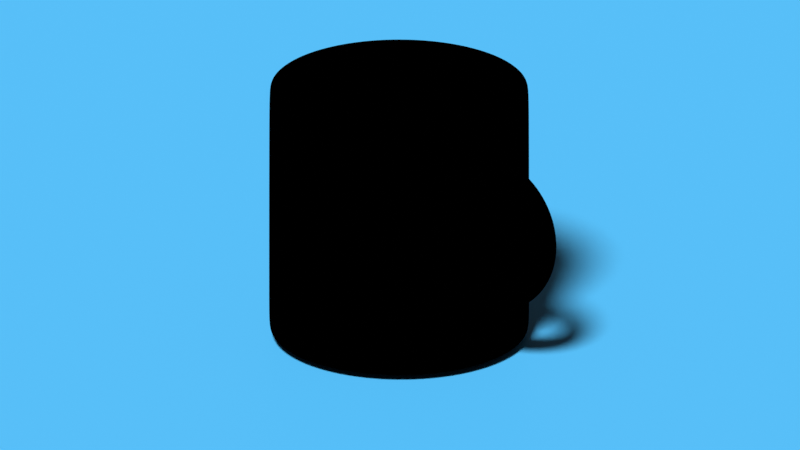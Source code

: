 # Source: anime_cup.blend  (saved by Blender 3.0.42; exported with 4.5.12 LTS)
import bpy
from mathutils import Matrix  # noqa: F401  (used for matrix-valued properties, if any)

bpy.ops.wm.read_factory_settings(use_empty=True)
scene = bpy.context.scene
scene.name = 'Scene'

# ---- collections
col_collection = bpy.data.collections.new('Collection'); scene.collection.children.link(col_collection)

# ---- materials (node trees are filled in below, after node groups)
mat_x = bpy.data.materials.new('マテリアル')
mat_x.use_transparent_shadow = False
mat_001 = bpy.data.materials.new('マテリアル.001')
mat_001.use_backface_culling = True
mat_001.use_transparent_shadow = False
mat_002 = bpy.data.materials.new('マテリアル.002')
mat_002.use_transparent_shadow = False

# ---- material node trees
mat_x.use_nodes = True; mat_x.node_tree.nodes.clear()
_N = mat_x.node_tree.nodes; _L = mat_x.node_tree.links
n0 = _N.new('ShaderNodeOutputMaterial'); n0.name = 'Material Output'; n0.location = (504, 293)
n1 = _N.new('ShaderNodeShaderToRGB'); n1.name = 'シェーダーからRGBへ'; n1.location = (33, 293)
n2 = _N.new('ShaderNodeBsdfDiffuse'); n2.name = 'ディフューズBSDF'; n2.location = (-147, 304)
n3 = _N.new('ShaderNodeValToRGB'); n3.name = 'カラーランプ'; n3.location = (195, 352)
n3.color_ramp.interpolation = 'CONSTANT'
while len(n3.color_ramp.elements) > 1: n3.color_ramp.elements.remove(n3.color_ramp.elements[-1])
n3.color_ramp.elements[0].position = 0.0; n3.color_ramp.elements[0].color = (0.09938, 0.03866, 0.01389, 1.0)
_e = n3.color_ramp.elements.new(0.2909); _e.color = (0.1869, 0.06968, 0.02335, 1.0)
_e = n3.color_ramp.elements.new(0.5818); _e.color = (1.0, 0.3509, 0.1021, 1.0)
_L.new(n2.outputs[0], n1.inputs[0])
_L.new(n1.outputs[0], n3.inputs[0])
_L.new(n3.outputs[0], n0.inputs[0])
n0.is_active_output = True
mat_001.use_nodes = True; mat_001.node_tree.nodes.clear()
_N = mat_001.node_tree.nodes; _L = mat_001.node_tree.links
n0 = _N.new('ShaderNodeOutputMaterial'); n0.name = 'Material Output'; n0.location = (300, 300)
n1 = _N.new('ShaderNodeEmission'); n1.name = '放射'; n1.location = (10, 300)
n1.inputs[0].default_value = (0.0, 0.0, 0.0, 1.0)
_L.new(n1.outputs[0], n0.inputs[0])
n0.is_active_output = True
mat_002.use_nodes = True; mat_002.node_tree.nodes.clear()
_N = mat_002.node_tree.nodes; _L = mat_002.node_tree.links
n0 = _N.new('ShaderNodeBsdfPrincipled'); n0.name = 'Principled BSDF'; n0.location = (10, 300)
n0.distribution = 'GGX'
n0.subsurface_method = 'RANDOM_WALK_SKIN'
n0.inputs[0].default_value = (0.07512, 0.4392, 0.8, 1.0)
n0.inputs[3].default_value = 1.45
n0.inputs[27].default_value = (0.0, 0.0, 0.0, 1.0)
n0.inputs[28].default_value = 1.0
n1 = _N.new('ShaderNodeOutputMaterial'); n1.name = 'Material Output'; n1.location = (300, 300)
_L.new(n0.outputs[0], n1.inputs[0])
n1.is_active_output = True

# ---- world
world_world = bpy.data.worlds.new('World'); scene.world = world_world
world_world.use_nodes = True; world_world.node_tree.nodes.clear()
_N = world_world.node_tree.nodes; _L = world_world.node_tree.links
n0 = _N.new('ShaderNodeOutputWorld'); n0.name = 'World Output'; n0.location = (300, 300)
n1 = _N.new('ShaderNodeBackground'); n1.name = 'Background'; n1.location = (10, 300)
n1.inputs[0].default_value = (0.05088, 0.05088, 0.05088, 1.0)
_L.new(n1.outputs[0], n0.inputs[0])
n0.is_active_output = True
world_world.color = (0.05088, 0.05088, 0.05088)
world_world.use_sun_shadow = False
world_world.sun_shadow_jitter_overblur = 0.0

# ---- cameras
cam_camera = bpy.data.cameras.new('Camera')
cam_camera.type = 'ORTHO'
cam_camera.clip_end = 100.0
cam_camera.ortho_scale = 6.114

# ---- lights
light_light = bpy.data.lights.new('Light', 'SUN')
light_light.transmission_factor = 0.0
light_light.angle = 0.1993
light_light.energy = 5.0
light_light.shadow_soft_size = 0.1
light_light.shadow_cascade_max_distance = 1000.0

# ---- meshes
me_x = bpy.data.meshes.new('円柱')
me_x.from_pydata([(-1.475e-08, 0.8841, -1.0), (-2.291e-08, 0.82, 1.0), (0.1725, 0.8671, -1.0), (0.16, 0.8042, 1.0), (0.3383, 0.8168, -1.0), (0.3138, 0.7576, 1.0), (0.4912, 0.7351, -1.0), (0.4556, 0.6818, 1.0), (0.6252, 0.6252, -1.0), (0.5798, 0.5798, 1.0), (0.7351, 0.4912, -1.0), (0.6818, 0.4556, 1.0), (0.8168, 0.3383, -1.0), (0.7576, 0.3138, 1.0), (0.8671, 0.1725, -1.0), (0.8042, 0.16, 1.0), (0.8841, -4.024e-08, -1.0), (0.82, -3.832e-08, 1.0), (0.8671, -0.1725, -1.0), (0.8042, -0.16, 1.0), (0.8168, -0.3383, -1.0), (0.7576, -0.3138, 1.0), (0.7351, -0.4912, -1.0), (0.6818, -0.4556, 1.0), (0.6252, -0.6252, -1.0), (0.5798, -0.5798, 1.0), (0.4912, -0.7351, -1.0), (0.4556, -0.6818, 1.0), (0.3383, -0.8168, -1.0), (0.3138, -0.7576, 1.0), (0.1725, -0.8671, -1.0), (0.16, -0.8042, 1.0), (-8.048e-08, -0.8841, -1.0), (-7.664e-08, -0.82, 1.0), (-0.1725, -0.8671, -1.0), (-0.16, -0.8042, 1.0), (-0.3383, -0.8168, -1.0), (-0.3138, -0.7576, 1.0), (-0.4912, -0.7351, -1.0), (-0.4556, -0.6818, 1.0), (-0.6252, -0.6252, -1.0), (-0.5798, -0.5798, 1.0), (-0.7351, -0.4912, -1.0), (-0.6818, -0.4556, 1.0), (-0.8168, -0.3383, -1.0), (-0.7576, -0.3138, 1.0), (-0.8671, -0.1725, -1.0), (-0.8042, -0.16, 1.0), (-0.8841, 1.192e-08, -1.0), (-0.82, 1.192e-08, 1.0), (-0.8671, 0.1725, -1.0), (-0.8042, 0.16, 1.0), (-0.8168, 0.3383, -1.0), (-0.7576, 0.3138, 1.0), (-0.7351, 0.4912, -1.0), (-0.6818, 0.4556, 1.0), (-0.6252, 0.6252, -1.0), (-0.5798, 0.5798, 1.0), (-0.4912, 0.7351, -1.0), (-0.4556, 0.6818, 1.0), (-0.3383, 0.8168, -1.0), (-0.3138, 0.7576, 1.0), (-0.1725, 0.8671, -1.0), (-0.16, 0.8042, 1.0), (0.1951, 0.9808, 1.0), (0.0, 1.0, 1.0), (0.3827, 0.9239, 1.0), (0.5556, 0.8315, 1.0), (0.7071, 0.7071, 1.0), (0.8315, 0.5556, 1.0), (0.9239, 0.3827, 1.0), (0.9808, 0.1951, 1.0), (1.0, -4.371e-08, 1.0), (0.9808, -0.1951, 1.0), (0.9239, -0.3827, 1.0), (0.8315, -0.5556, 1.0), (0.7071, -0.7071, 1.0), (0.5556, -0.8315, 1.0), (0.3827, -0.9239, 1.0), (0.1951, -0.9808, 1.0), (-8.742e-08, -1.0, 1.0), (-0.1951, -0.9808, 1.0), (-0.3827, -0.9239, 1.0), (-0.5556, -0.8315, 1.0), (-0.7071, -0.7071, 1.0), (-0.8315, -0.5556, 1.0), (-0.9239, -0.3827, 1.0), (-0.9808, -0.1951, 1.0), (-1.0, 1.192e-08, 1.0), (-0.9808, 0.1951, 1.0), (-0.9239, 0.3827, 1.0), (-0.8315, 0.5556, 1.0), (-0.7071, 0.7071, 1.0), (-0.5556, 0.8315, 1.0), (-0.3827, 0.9239, 1.0), (-0.1951, 0.9808, 1.0), (0.16, 0.8042, -0.5011), (1.05e-07, 0.82, -0.5011), (0.3138, 0.7576, -0.5011), (0.4556, 0.6818, -0.5011), (0.5798, 0.5798, -0.5011), (0.6818, 0.4556, -0.5011), (0.7576, 0.3138, -0.5011), (0.8042, 0.16, -0.5011), (0.82, -3.832e-08, -0.5011), (0.8042, -0.16, -0.5011), (0.7576, -0.3138, -0.5011), (0.6818, -0.4556, -0.5011), (0.5798, -0.5798, -0.5011), (0.4556, -0.6818, -0.5011), (0.3138, -0.7576, -0.5011), (0.16, -0.8042, -0.5011), (5.125e-08, -0.82, -0.5011), (-0.16, -0.8042, -0.5011), (-0.3138, -0.7576, -0.5011), (-0.4556, -0.6818, -0.5011), (-0.5798, -0.5798, -0.5011), (-0.6818, -0.4556, -0.5011), (-0.7576, -0.3138, -0.5011), (-0.8042, -0.16, -0.5011), (-0.82, 1.192e-08, -0.5011), (-0.8042, 0.16, -0.5011), (-0.7576, 0.3138, -0.5011), (-0.6818, 0.4556, -0.5011), (-0.5798, 0.5798, -0.5011), (-0.4556, 0.6818, -0.5011), (-0.3138, 0.7576, -0.5011), (-0.16, 0.8042, -0.5011), (-0.9195, 2.176e-08, 0.6273), (-0.9173, -0.06327, 0.6105), (-0.9113, -0.1096, 0.5645), (-0.903, -0.1265, 0.5018), (-0.8947, -0.1096, 0.4391), (-0.8887, -0.06327, 0.3932), (-0.8865, 2.176e-08, 0.3764), (-0.8887, 0.06327, 0.3932), (-0.8947, 0.1096, 0.4391), (-0.903, 0.1265, 0.5018), (-0.9113, 0.1096, 0.5645), (-0.9173, 0.06327, 0.6105), (-1.001, 2.176e-08, 0.6111), (-0.9963, -0.06327, 0.5947), (-0.9843, -0.1096, 0.55), (-0.9679, -0.1265, 0.4889), (-0.9516, -0.1096, 0.4278), (-0.9396, -0.06327, 0.383), (-0.9352, 2.176e-08, 0.3667), (-0.9396, 0.06327, 0.383), (-0.9516, 0.1096, 0.4278), (-0.9679, 0.1265, 0.4889), (-0.9843, 0.1096, 0.55), (-0.9963, 0.06327, 0.5947), (-1.079, 2.176e-08, 0.5845), (-1.073, -0.06327, 0.5689), (-1.055, -0.1096, 0.5261), (-1.031, -0.1265, 0.4676), (-1.006, -0.1096, 0.4092), (-0.9887, -0.06327, 0.3664), (-0.9822, 2.176e-08, 0.3507), (-0.9887, 0.06327, 0.3664), (-1.006, 0.1096, 0.4092), (-1.031, 0.1265, 0.4676), (-1.055, 0.1096, 0.5261), (-1.073, 0.06327, 0.5689), (-1.153, 2.176e-08, 0.5479), (-1.145, -0.06327, 0.5332), (-1.122, -0.1096, 0.4931), (-1.09, -0.1265, 0.4383), (-1.058, -0.1096, 0.3835), (-1.035, -0.06327, 0.3434), (-1.027, 2.176e-08, 0.3287), (-1.035, 0.06327, 0.3434), (-1.058, 0.1096, 0.3835), (-1.09, 0.1265, 0.4383), (-1.122, 0.1096, 0.4931), (-1.145, 0.06327, 0.5332), (-1.222, 2.176e-08, 0.5019), (-1.212, -0.06327, 0.4885), (-1.184, -0.1096, 0.4517), (-1.145, -0.1265, 0.4015), (-1.107, -0.1096, 0.3514), (-1.078, -0.06327, 0.3146), (-1.068, 2.176e-08, 0.3012), (-1.078, 0.06327, 0.3146), (-1.107, 0.1096, 0.3514), (-1.145, 0.1265, 0.4015), (-1.184, 0.1096, 0.4517), (-1.212, 0.06327, 0.4885), (-1.284, 2.176e-08, 0.4474), (-1.272, -0.06327, 0.4354), (-1.24, -0.1096, 0.4026), (-1.195, -0.1265, 0.3579), (-1.15, -0.1096, 0.3132), (-1.117, -0.06327, 0.2804), (-1.105, 2.176e-08, 0.2684), (-1.117, 0.06327, 0.2804), (-1.15, 0.1096, 0.3132), (-1.195, 0.1265, 0.3579), (-1.24, 0.1096, 0.4026), (-1.272, 0.06327, 0.4354), (-1.339, 2.176e-08, 0.3851), (-1.325, -0.06327, 0.3748), (-1.289, -0.1096, 0.3466), (-1.238, -0.1265, 0.3081), (-1.188, -0.1096, 0.2696), (-1.152, -0.06327, 0.2414), (-1.138, 3.684e-08, 0.2311), (-1.152, 0.06327, 0.2414), (-1.188, 0.1096, 0.2696), (-1.238, 0.1265, 0.3081), (-1.289, 0.1096, 0.3466), (-1.325, 0.06327, 0.3748), (-1.385, 2.176e-08, 0.3163), (-1.37, -0.06327, 0.3079), (-1.33, -0.1096, 0.2847), (-1.275, -0.1265, 0.2531), (-1.22, -0.1096, 0.2214), (-1.18, -0.06327, 0.1983), (-1.166, 3.684e-08, 0.1898), (-1.18, 0.06327, 0.1983), (-1.22, 0.1096, 0.2214), (-1.275, 0.1265, 0.2531), (-1.33, 0.1096, 0.2847), (-1.37, 0.06327, 0.3079), (-1.421, 3.684e-08, 0.2421), (-1.406, -0.06327, 0.2356), (-1.363, -0.1096, 0.2179), (-1.305, -0.1265, 0.1937), (-1.246, -0.1096, 0.1695), (-1.203, -0.06327, 0.1518), (-1.188, 3.684e-08, 0.1453), (-1.203, 0.06327, 0.1518), (-1.246, 0.1096, 0.1695), (-1.305, 0.1265, 0.1937), (-1.363, 0.1096, 0.2179), (-1.406, 0.06327, 0.2356), (-1.448, 3.684e-08, 0.1637), (-1.432, -0.06327, 0.1594), (-1.387, -0.1096, 0.1474), (-1.326, -0.1265, 0.131), (-1.265, -0.1096, 0.1146), (-1.22, -0.06327, 0.1026), (-1.204, 3.684e-08, 0.09825), (-1.22, 0.06327, 0.1026), (-1.265, 0.1096, 0.1146), (-1.326, 0.1265, 0.131), (-1.387, 0.1096, 0.1474), (-1.432, 0.06327, 0.1594), (-1.464, 4.438e-08, 0.08258), (-1.447, -0.06327, 0.08037), (-1.401, -0.1096, 0.07432), (-1.339, -0.1265, 0.06606), (-1.276, -0.1096, 0.05781), (-1.23, -0.06327, 0.05176), (-1.213, 4.061e-08, 0.04955), (-1.23, 0.06327, 0.05176), (-1.276, 0.1096, 0.05781), (-1.339, 0.1265, 0.06606), (-1.401, 0.1096, 0.07432), (-1.447, 0.06327, 0.08037), (-1.47, 4.442e-08, 2.67e-08), (-1.453, -0.06327, 2.42e-08), (-1.406, -0.1096, 1.665e-08), (-1.343, -0.1265, 9.112e-09), (-1.28, -0.1096, 1.569e-09), (-1.233, -0.06327, 1.569e-09), (-1.217, 4.442e-08, 4.574e-09), (-1.233, 0.06327, 9.112e-09), (-1.28, 0.1096, 1.665e-08), (-1.343, 0.1265, 2.42e-08), (-1.406, 0.1096, 2.42e-08), (-1.453, 0.06327, 3.174e-08), (-1.464, 4.438e-08, -0.08258), (-1.447, -0.06327, -0.08037), (-1.401, -0.1096, -0.07432), (-1.339, -0.1265, -0.06606), (-1.276, -0.1096, -0.05781), (-1.23, -0.06327, -0.05176), (-1.213, 4.815e-08, -0.04955), (-1.23, 0.06327, -0.05176), (-1.276, 0.1096, -0.05781), (-1.339, 0.1265, -0.06606), (-1.401, 0.1096, -0.07432), (-1.447, 0.06327, -0.08037), (-1.448, 5.193e-08, -0.1637), (-1.432, -0.06327, -0.1594), (-1.387, -0.1096, -0.1474), (-1.326, -0.1265, -0.131), (-1.265, -0.1096, -0.1146), (-1.22, -0.06327, -0.1026), (-1.204, 5.193e-08, -0.09825), (-1.22, 0.06327, -0.1026), (-1.265, 0.1096, -0.1146), (-1.326, 0.1265, -0.131), (-1.387, 0.1096, -0.1474), (-1.432, 0.06327, -0.1594), (-1.421, 5.193e-08, -0.2421), (-1.406, -0.06327, -0.2356), (-1.363, -0.1096, -0.2179), (-1.305, -0.1265, -0.1937), (-1.246, -0.1096, -0.1695), (-1.203, -0.06327, -0.1518), (-1.188, 5.193e-08, -0.1453), (-1.203, 0.06327, -0.1518), (-1.246, 0.1096, -0.1695), (-1.305, 0.1265, -0.1937), (-1.363, 0.1096, -0.2179), (-1.406, 0.06327, -0.2356), (-1.385, 5.193e-08, -0.3163), (-1.37, -0.06327, -0.3079), (-1.33, -0.1096, -0.2847), (-1.275, -0.1265, -0.2531), (-1.22, -0.1096, -0.2214), (-1.18, -0.06327, -0.1983), (-1.166, 5.193e-08, -0.1898), (-1.18, 0.06327, -0.1983), (-1.22, 0.1096, -0.2214), (-1.275, 0.1265, -0.2531), (-1.33, 0.1096, -0.2847), (-1.37, 0.06327, -0.3079), (-1.339, 5.193e-08, -0.3851), (-1.325, -0.06327, -0.3748), (-1.289, -0.1096, -0.3466), (-1.238, -0.1265, -0.3081), (-1.188, -0.1096, -0.2696), (-1.152, -0.06327, -0.2414), (-1.138, 5.193e-08, -0.2311), (-1.152, 0.06327, -0.2414), (-1.188, 0.1096, -0.2696), (-1.238, 0.1265, -0.3081), (-1.289, 0.1096, -0.3466), (-1.325, 0.06327, -0.3748), (-1.284, 5.193e-08, -0.4474), (-1.272, -0.06327, -0.4354), (-1.24, -0.1096, -0.4026), (-1.195, -0.1265, -0.3579), (-1.15, -0.1096, -0.3132), (-1.117, -0.06327, -0.2804), (-1.105, 5.193e-08, -0.2684), (-1.117, 0.06327, -0.2804), (-1.15, 0.1096, -0.3132), (-1.195, 0.1265, -0.3579), (-1.24, 0.1096, -0.4026), (-1.272, 0.06327, -0.4354), (-1.222, 5.193e-08, -0.5019), (-1.212, -0.06327, -0.4885), (-1.184, -0.1096, -0.4517), (-1.145, -0.1265, -0.4015), (-1.107, -0.1096, -0.3514), (-1.078, -0.06327, -0.3146), (-1.068, 5.193e-08, -0.3012), (-1.078, 0.06327, -0.3146), (-1.107, 0.1096, -0.3514), (-1.145, 0.1265, -0.4015), (-1.184, 0.1096, -0.4517), (-1.212, 0.06327, -0.4885), (-1.153, 8.209e-08, -0.5479), (-1.145, -0.06327, -0.5332), (-1.122, -0.1096, -0.4931), (-1.09, -0.1265, -0.4383), (-1.058, -0.1096, -0.3835), (-1.035, -0.06327, -0.3434), (-1.027, 5.193e-08, -0.3287), (-1.035, 0.06327, -0.3434), (-1.058, 0.1096, -0.3835), (-1.09, 0.1265, -0.4383), (-1.122, 0.1096, -0.4931), (-1.145, 0.06327, -0.5332), (-1.079, 8.209e-08, -0.5845), (-1.073, -0.06327, -0.5689), (-1.055, -0.1096, -0.5261), (-1.031, -0.1265, -0.4676), (-1.006, -0.1096, -0.4092), (-0.9887, -0.06327, -0.3664), (-0.9822, 5.193e-08, -0.3507), (-0.9887, 0.06327, -0.3664), (-1.006, 0.1096, -0.4092), (-1.031, 0.1265, -0.4676), (-1.055, 0.1096, -0.5261), (-1.073, 0.06327, -0.5689), (-1.001, 8.209e-08, -0.6111), (-0.9963, -0.06327, -0.5947), (-0.9843, -0.1096, -0.55), (-0.9679, -0.1265, -0.4889), (-0.9516, -0.1096, -0.4278), (-0.9396, -0.06327, -0.383), (-0.9352, 5.193e-08, -0.3667), (-0.9396, 0.06327, -0.383), (-0.9516, 0.1096, -0.4278), (-0.9679, 0.1265, -0.4889), (-0.9843, 0.1096, -0.55), (-0.9963, 0.06327, -0.5947), (-0.9195, 8.209e-08, -0.6273), (-0.9173, -0.06327, -0.6105), (-0.9113, -0.1096, -0.5645), (-0.903, -0.1265, -0.5018), (-0.8947, -0.1096, -0.4391), (-0.8887, -0.06327, -0.3932), (-0.8865, 5.193e-08, -0.3764), (-0.8887, 0.06327, -0.3932), (-0.8947, 0.1096, -0.4391), (-0.903, 0.1265, -0.5018), (-0.9113, 0.1096, -0.5645), (-0.9173, 0.06327, -0.6105), (0.0, 1.0, -0.8977), (0.1951, 0.9808, -0.8977), (0.3827, 0.9239, -0.8977), (0.5556, 0.8315, -0.8977), (0.7071, 0.7071, -0.8977), (0.8315, 0.5556, -0.8977), (0.9239, 0.3827, -0.8977), (0.9808, 0.1951, -0.8977), (1.0, -4.371e-08, -0.8977), (0.9808, -0.1951, -0.8977), (0.9239, -0.3827, -0.8977), (0.8315, -0.5556, -0.8977), (0.7071, -0.7071, -0.8977), (0.5556, -0.8315, -0.8977), (0.3827, -0.9239, -0.8977), (0.1951, -0.9808, -0.8977), (-8.742e-08, -1.0, -0.8977), (-0.1951, -0.9808, -0.8977), (-0.3827, -0.9239, -0.8977), (-0.5556, -0.8315, -0.8977), (-0.7071, -0.7071, -0.8977), (-0.8315, -0.5556, -0.8977), (-0.9239, -0.3827, -0.8977), (-0.9808, -0.1951, -0.8977), (-1.0, 1.192e-08, -0.8977), (-0.9808, 0.1951, -0.8977), (-0.9239, 0.3827, -0.8977), (-0.8315, 0.5556, -0.8977), (-0.7071, 0.7071, -0.8977), (-0.5556, 0.8315, -0.8977), (-0.3827, 0.9239, -0.8977), (-0.1951, 0.9808, -0.8977), (0.0, 1.0, -1.0), (0.1951, 0.9808, -1.0), (0.3827, 0.9239, -1.0), (0.5556, 0.8315, -1.0), (0.7071, 0.7071, -1.0), (0.8315, 0.5556, -1.0), (0.9239, 0.3827, -1.0), (0.9808, 0.1951, -1.0), (1.0, -4.371e-08, -1.0), (0.9808, -0.1951, -1.0), (0.9239, -0.3827, -1.0), (0.8315, -0.5556, -1.0), (0.7071, -0.7071, -1.0), (0.5556, -0.8315, -1.0), (0.3827, -0.9239, -1.0), (0.1951, -0.9808, -1.0), (-8.742e-08, -1.0, -1.0), (-0.1951, -0.9808, -1.0), (-0.3827, -0.9239, -1.0), (-0.5556, -0.8315, -1.0), (-0.7071, -0.7071, -1.0), (-0.8315, -0.5556, -1.0), (-0.9239, -0.3827, -1.0), (-0.9808, -0.1951, -1.0), (-1.0, 1.192e-08, -1.0), (-0.9808, 0.1951, -1.0), (-0.9239, 0.3827, -1.0), (-0.8315, 0.5556, -1.0), (-0.7071, 0.7071, -1.0), (-0.5556, 0.8315, -1.0), (-0.3827, 0.9239, -1.0), (-0.1951, 0.9808, -1.0), (-1.378e-08, 0.8918, 1.0), (0.174, 0.8746, 1.0), (0.3413, 0.8239, 1.0), (0.4954, 0.7415, 1.0), (0.6306, 0.6306, 1.0), (0.7415, 0.4954, 1.0), (0.8239, 0.3413, 1.0), (0.8746, 0.174, 1.0), (0.8918, -4.047e-08, 1.0), (0.8746, -0.174, 1.0), (0.8239, -0.3413, 1.0), (0.7415, -0.4954, 1.0), (0.6306, -0.6306, 1.0), (0.4954, -0.7415, 1.0), (0.3413, -0.8239, 1.0), (0.174, -0.8746, 1.0), (-8.094e-08, -0.8918, 1.0), (-0.174, -0.8746, 1.0), (-0.3413, -0.8239, 1.0), (-0.4954, -0.7415, 1.0), (-0.6306, -0.6306, 1.0), (-0.7415, -0.4954, 1.0), (-0.8239, -0.3413, 1.0), (-0.8746, -0.174, 1.0), (-0.8918, 1.192e-08, 1.0), (-0.8746, 0.174, 1.0), (-0.8239, 0.3413, 1.0), (-0.7415, 0.4954, 1.0), (-0.6306, 0.6306, 1.0), (-0.4954, 0.7415, 1.0), (-0.3413, 0.8239, 1.0), (-0.174, 0.8746, 1.0), (0.1933, 0.9716, 1.0), (0.3791, 0.9153, 1.0), (0.5504, 0.8237, 1.0), (0.7005, 0.7005, 1.0), (0.8237, 0.5504, 1.0), (0.9153, 0.3791, 1.0), (0.9716, 0.1933, 1.0), (0.9907, -4.343e-08, 1.0), (0.9716, -0.1933, 1.0), (0.9153, -0.3791, 1.0), (0.8237, -0.5504, 1.0), (0.7005, -0.7005, 1.0), (0.5504, -0.8237, 1.0), (0.3791, -0.9153, 1.0), (0.1933, -0.9716, 1.0), (-8.686e-08, -0.9907, 1.0), (-0.1933, -0.9716, 1.0), (-0.3791, -0.9153, 1.0), (-0.5504, -0.8237, 1.0), (-0.7005, -0.7005, 1.0), (-0.8237, -0.5504, 1.0), (-0.9153, -0.3791, 1.0), (-0.9716, -0.1933, 1.0), (-0.9907, 1.192e-08, 1.0), (-0.9716, 0.1933, 1.0), (-0.9153, 0.3791, 1.0), (-0.8237, 0.5504, 1.0), (-0.7005, 0.7005, 1.0), (-0.5504, 0.8237, 1.0), (-0.3791, 0.9153, 1.0), (-0.1933, 0.9716, 1.0), (-1.188e-09, 0.9907, 1.0)], [], [(404, 65, 64, 405), (405, 64, 66, 406), (406, 66, 67, 407), (407, 67, 68, 408), (408, 68, 69, 409), (409, 69, 70, 410), (410, 70, 71, 411), (411, 71, 72, 412), (412, 72, 73, 413), (413, 73, 74, 414), (414, 74, 75, 415), (415, 75, 76, 416), (416, 76, 77, 417), (417, 77, 78, 418), (418, 78, 79, 419), (419, 79, 80, 420), (420, 80, 81, 421), (421, 81, 82, 422), (422, 82, 83, 423), (423, 83, 84, 424), (424, 84, 85, 425), (425, 85, 86, 426), (426, 86, 87, 427), (427, 87, 88, 428), (428, 88, 89, 429), (429, 89, 90, 430), (430, 90, 91, 431), (431, 91, 92, 432), (432, 92, 93, 433), (433, 93, 94, 434), (29, 27, 109, 110), (434, 94, 95, 435), (435, 95, 65, 404), (0, 2, 4, 6, 8, 10, 12, 14, 16, 18, 20, 22, 24, 26, 28, 30, 32, 34, 36, 38, 40, 42, 44, 46, 48, 50, 52, 54, 56, 58, 60, 62), (531, 500, 64, 65), (500, 501, 66, 64), (501, 502, 67, 66), (502, 503, 68, 67), (503, 504, 69, 68), (504, 505, 70, 69), (505, 506, 71, 70), (506, 507, 72, 71), (507, 508, 73, 72), (508, 509, 74, 73), (509, 510, 75, 74), (510, 511, 76, 75), (511, 512, 77, 76), (512, 513, 78, 77), (513, 514, 79, 78), (514, 515, 80, 79), (515, 516, 81, 80), (516, 517, 82, 81), (517, 518, 83, 82), (518, 519, 84, 83), (519, 520, 85, 84), (520, 521, 86, 85), (521, 522, 87, 86), (522, 523, 88, 87), (523, 524, 89, 88), (524, 525, 90, 89), (525, 526, 91, 90), (526, 527, 92, 91), (527, 528, 93, 92), (528, 529, 94, 93), (529, 530, 95, 94), (530, 531, 65, 95), (96, 97, 127, 126, 125, 124, 123, 122, 121, 120, 119, 118, 117, 116, 115, 114, 113, 112, 111, 110, 109, 108, 107, 106, 105, 104, 103, 102, 101, 100, 99, 98), (3, 1, 97, 96), (57, 55, 123, 124), (31, 29, 110, 111), (5, 3, 96, 98), (59, 57, 124, 125), (33, 31, 111, 112), (7, 5, 98, 99), (61, 59, 125, 126), (35, 33, 112, 113), (9, 7, 99, 100), (63, 61, 126, 127), (37, 35, 113, 114), (11, 9, 100, 101), (1, 63, 127, 97), (39, 37, 114, 115), (13, 11, 101, 102), (41, 39, 115, 116), (15, 13, 102, 103), (43, 41, 116, 117), (17, 15, 103, 104), (45, 43, 117, 118), (19, 17, 104, 105), (47, 45, 118, 119), (21, 19, 105, 106), (49, 47, 119, 120), (23, 21, 106, 107), (51, 49, 120, 121), (25, 23, 107, 108), (53, 51, 121, 122), (27, 25, 108, 109), (55, 53, 122, 123), (128, 140, 141, 129), (129, 141, 142, 130), (130, 142, 143, 131), (131, 143, 144, 132), (132, 144, 145, 133), (133, 145, 146, 134), (134, 146, 147, 135), (135, 147, 148, 136), (136, 148, 149, 137), (137, 149, 150, 138), (138, 150, 151, 139), (139, 151, 140, 128), (140, 152, 153, 141), (141, 153, 154, 142), (142, 154, 155, 143), (143, 155, 156, 144), (144, 156, 157, 145), (145, 157, 158, 146), (146, 158, 159, 147), (147, 159, 160, 148), (148, 160, 161, 149), (149, 161, 162, 150), (150, 162, 163, 151), (151, 163, 152, 140), (152, 164, 165, 153), (153, 165, 166, 154), (154, 166, 167, 155), (155, 167, 168, 156), (156, 168, 169, 157), (157, 169, 170, 158), (158, 170, 171, 159), (159, 171, 172, 160), (160, 172, 173, 161), (161, 173, 174, 162), (162, 174, 175, 163), (163, 175, 164, 152), (164, 176, 177, 165), (165, 177, 178, 166), (166, 178, 179, 167), (167, 179, 180, 168), (168, 180, 181, 169), (169, 181, 182, 170), (170, 182, 183, 171), (171, 183, 184, 172), (172, 184, 185, 173), (173, 185, 186, 174), (174, 186, 187, 175), (175, 187, 176, 164), (176, 188, 189, 177), (177, 189, 190, 178), (178, 190, 191, 179), (179, 191, 192, 180), (180, 192, 193, 181), (181, 193, 194, 182), (182, 194, 195, 183), (183, 195, 196, 184), (184, 196, 197, 185), (185, 197, 198, 186), (186, 198, 199, 187), (187, 199, 188, 176), (188, 200, 201, 189), (189, 201, 202, 190), (190, 202, 203, 191), (191, 203, 204, 192), (192, 204, 205, 193), (193, 205, 206, 194), (194, 206, 207, 195), (195, 207, 208, 196), (196, 208, 209, 197), (197, 209, 210, 198), (198, 210, 211, 199), (199, 211, 200, 188), (200, 212, 213, 201), (201, 213, 214, 202), (202, 214, 215, 203), (203, 215, 216, 204), (204, 216, 217, 205), (205, 217, 218, 206), (206, 218, 219, 207), (207, 219, 220, 208), (208, 220, 221, 209), (209, 221, 222, 210), (210, 222, 223, 211), (211, 223, 212, 200), (212, 224, 225, 213), (213, 225, 226, 214), (214, 226, 227, 215), (215, 227, 228, 216), (216, 228, 229, 217), (217, 229, 230, 218), (218, 230, 231, 219), (219, 231, 232, 220), (220, 232, 233, 221), (221, 233, 234, 222), (222, 234, 235, 223), (223, 235, 224, 212), (224, 236, 237, 225), (225, 237, 238, 226), (226, 238, 239, 227), (227, 239, 240, 228), (228, 240, 241, 229), (229, 241, 242, 230), (230, 242, 243, 231), (231, 243, 244, 232), (232, 244, 245, 233), (233, 245, 246, 234), (234, 246, 247, 235), (235, 247, 236, 224), (236, 248, 249, 237), (237, 249, 250, 238), (238, 250, 251, 239), (239, 251, 252, 240), (240, 252, 253, 241), (241, 253, 254, 242), (242, 254, 255, 243), (243, 255, 256, 244), (244, 256, 257, 245), (245, 257, 258, 246), (246, 258, 259, 247), (247, 259, 248, 236), (248, 260, 261, 249), (249, 261, 262, 250), (250, 262, 263, 251), (251, 263, 264, 252), (252, 264, 265, 253), (253, 265, 266, 254), (254, 266, 267, 255), (255, 267, 268, 256), (256, 268, 269, 257), (257, 269, 270, 258), (258, 270, 271, 259), (259, 271, 260, 248), (260, 272, 273, 261), (261, 273, 274, 262), (262, 274, 275, 263), (263, 275, 276, 264), (264, 276, 277, 265), (265, 277, 278, 266), (266, 278, 279, 267), (267, 279, 280, 268), (268, 280, 281, 269), (269, 281, 282, 270), (270, 282, 283, 271), (271, 283, 272, 260), (272, 284, 285, 273), (273, 285, 286, 274), (274, 286, 287, 275), (275, 287, 288, 276), (276, 288, 289, 277), (277, 289, 290, 278), (278, 290, 291, 279), (279, 291, 292, 280), (280, 292, 293, 281), (281, 293, 294, 282), (282, 294, 295, 283), (283, 295, 284, 272), (284, 296, 297, 285), (285, 297, 298, 286), (286, 298, 299, 287), (287, 299, 300, 288), (288, 300, 301, 289), (289, 301, 302, 290), (290, 302, 303, 291), (291, 303, 304, 292), (292, 304, 305, 293), (293, 305, 306, 294), (294, 306, 307, 295), (295, 307, 296, 284), (296, 308, 309, 297), (297, 309, 310, 298), (298, 310, 311, 299), (299, 311, 312, 300), (300, 312, 313, 301), (301, 313, 314, 302), (302, 314, 315, 303), (303, 315, 316, 304), (304, 316, 317, 305), (305, 317, 318, 306), (306, 318, 319, 307), (307, 319, 308, 296), (308, 320, 321, 309), (309, 321, 322, 310), (310, 322, 323, 311), (311, 323, 324, 312), (312, 324, 325, 313), (313, 325, 326, 314), (314, 326, 327, 315), (315, 327, 328, 316), (316, 328, 329, 317), (317, 329, 330, 318), (318, 330, 331, 319), (319, 331, 320, 308), (320, 332, 333, 321), (321, 333, 334, 322), (322, 334, 335, 323), (323, 335, 336, 324), (324, 336, 337, 325), (325, 337, 338, 326), (326, 338, 339, 327), (327, 339, 340, 328), (328, 340, 341, 329), (329, 341, 342, 330), (330, 342, 343, 331), (331, 343, 332, 320), (332, 344, 345, 333), (333, 345, 346, 334), (334, 346, 347, 335), (335, 347, 348, 336), (336, 348, 349, 337), (337, 349, 350, 338), (338, 350, 351, 339), (339, 351, 352, 340), (340, 352, 353, 341), (341, 353, 354, 342), (342, 354, 355, 343), (343, 355, 344, 332), (344, 356, 357, 345), (345, 357, 358, 346), (346, 358, 359, 347), (347, 359, 360, 348), (348, 360, 361, 349), (349, 361, 362, 350), (350, 362, 363, 351), (351, 363, 364, 352), (352, 364, 365, 353), (353, 365, 366, 354), (354, 366, 367, 355), (355, 367, 356, 344), (356, 368, 369, 357), (357, 369, 370, 358), (358, 370, 371, 359), (359, 371, 372, 360), (360, 372, 373, 361), (361, 373, 374, 362), (362, 374, 375, 363), (363, 375, 376, 364), (364, 376, 377, 365), (365, 377, 378, 366), (366, 378, 379, 367), (367, 379, 368, 356), (368, 380, 381, 369), (369, 381, 382, 370), (370, 382, 383, 371), (371, 383, 384, 372), (372, 384, 385, 373), (373, 385, 386, 374), (374, 386, 387, 375), (375, 387, 388, 376), (376, 388, 389, 377), (377, 389, 390, 378), (378, 390, 391, 379), (379, 391, 380, 368), (380, 392, 393, 381), (381, 393, 394, 382), (382, 394, 395, 383), (383, 395, 396, 384), (384, 396, 397, 385), (385, 397, 398, 386), (386, 398, 399, 387), (387, 399, 400, 388), (388, 400, 401, 389), (389, 401, 402, 390), (390, 402, 403, 391), (391, 403, 392, 380), (467, 435, 404, 436), (466, 434, 435, 467), (465, 433, 434, 466), (464, 432, 433, 465), (463, 431, 432, 464), (462, 430, 431, 463), (461, 429, 430, 462), (460, 428, 429, 461), (459, 427, 428, 460), (458, 426, 427, 459), (457, 425, 426, 458), (456, 424, 425, 457), (455, 423, 424, 456), (454, 422, 423, 455), (453, 421, 422, 454), (452, 420, 421, 453), (451, 419, 420, 452), (450, 418, 419, 451), (449, 417, 418, 450), (448, 416, 417, 449), (447, 415, 416, 448), (446, 414, 415, 447), (445, 413, 414, 446), (444, 412, 413, 445), (443, 411, 412, 444), (442, 410, 411, 443), (441, 409, 410, 442), (440, 408, 409, 441), (439, 407, 408, 440), (438, 406, 407, 439), (437, 405, 406, 438), (436, 404, 405, 437), (2, 0, 436, 437), (4, 2, 437, 438), (6, 4, 438, 439), (8, 6, 439, 440), (10, 8, 440, 441), (12, 10, 441, 442), (14, 12, 442, 443), (16, 14, 443, 444), (18, 16, 444, 445), (20, 18, 445, 446), (22, 20, 446, 447), (24, 22, 447, 448), (26, 24, 448, 449), (28, 26, 449, 450), (30, 28, 450, 451), (32, 30, 451, 452), (34, 32, 452, 453), (36, 34, 453, 454), (38, 36, 454, 455), (40, 38, 455, 456), (42, 40, 456, 457), (44, 42, 457, 458), (46, 44, 458, 459), (48, 46, 459, 460), (50, 48, 460, 461), (52, 50, 461, 462), (54, 52, 462, 463), (56, 54, 463, 464), (58, 56, 464, 465), (60, 58, 465, 466), (62, 60, 466, 467), (0, 62, 467, 436), (63, 1, 468, 499), (61, 63, 499, 498), (59, 61, 498, 497), (57, 59, 497, 496), (55, 57, 496, 495), (53, 55, 495, 494), (51, 53, 494, 493), (49, 51, 493, 492), (47, 49, 492, 491), (45, 47, 491, 490), (43, 45, 490, 489), (41, 43, 489, 488), (39, 41, 488, 487), (37, 39, 487, 486), (35, 37, 486, 485), (33, 35, 485, 484), (31, 33, 484, 483), (29, 31, 483, 482), (27, 29, 482, 481), (25, 27, 481, 480), (23, 25, 480, 479), (21, 23, 479, 478), (19, 21, 478, 477), (17, 19, 477, 476), (15, 17, 476, 475), (13, 15, 475, 474), (11, 13, 474, 473), (9, 11, 473, 472), (7, 9, 472, 471), (5, 7, 471, 470), (3, 5, 470, 469), (1, 3, 469, 468), (499, 468, 531, 530), (498, 499, 530, 529), (497, 498, 529, 528), (496, 497, 528, 527), (495, 496, 527, 526), (494, 495, 526, 525), (493, 494, 525, 524), (492, 493, 524, 523), (491, 492, 523, 522), (490, 491, 522, 521), (489, 490, 521, 520), (488, 489, 520, 519), (487, 488, 519, 518), (486, 487, 518, 517), (485, 486, 517, 516), (484, 485, 516, 515), (483, 484, 515, 514), (482, 483, 514, 513), (481, 482, 513, 512), (480, 481, 512, 511), (479, 480, 511, 510), (478, 479, 510, 509), (477, 478, 509, 508), (476, 477, 508, 507), (475, 476, 507, 506), (474, 475, 506, 505), (473, 474, 505, 504), (472, 473, 504, 503), (471, 472, 503, 502), (470, 471, 502, 501), (469, 470, 501, 500), (468, 469, 500, 531)])
me_x.polygons.foreach_set('use_smooth', [True] * 490)
_uv = me_x.uv_layers.new(name='UVマップ')
_uv.uv.foreach_set('vector', [1.0, 0.5256, 1.0, 1.0, 0.9688, 1.0, 0.9688, 0.5256, 0.9688, 0.5256, 0.9688, 1.0, 0.9375, 1.0, 0.9375, 0.5256, 0.9375, 0.5256, 0.9375, 1.0, 0.9062, 1.0, 0.9062, 0.5256, 0.9062, 0.5256, 0.9062, 1.0, 0.875, 1.0, 0.875, 0.5256, 0.875, 0.5256, 0.875, 1.0, 0.8438, 1.0, 0.8438, 0.5256, 0.8438, 0.5256, 0.8438, 1.0, 0.8125, 1.0, 0.8125, 0.5256, 0.8125, 0.5256, 0.8125, 1.0, 0.7812, 1.0, 0.7812, 0.5256, 0.7812, 0.5256, 0.7812, 1.0, 0.75, 1.0, 0.75, 0.5256, 0.75, 0.5256, 0.75, 1.0, 0.7188, 1.0, 0.7188, 0.5256, 0.7188, 0.5256, 0.7188, 1.0, 0.6875, 1.0, 0.6875, 0.5256, 0.6875, 0.5256, 0.6875, 1.0, 0.6562, 1.0, 0.6562, 0.5256, 0.6562, 0.5256, 0.6562, 1.0, 0.625, 1.0, 0.625, 0.5256, 0.625, 0.5256, 0.625, 1.0, 0.5938, 1.0, 0.5938, 0.5256, 0.5938, 0.5256, 0.5938, 1.0, 0.5625, 1.0, 0.5625, 0.5256, 0.5625, 0.5256, 0.5625, 1.0, 0.5312, 1.0, 0.5312, 0.5256, 0.5312, 0.5256, 0.5312, 1.0, 0.5, 1.0, 0.5, 0.5256, 0.5, 0.5256, 0.5, 1.0, 0.4688, 1.0, 0.4688, 0.5256, 0.4688, 0.5256, 0.4688, 1.0, 0.4375, 1.0, 0.4375, 0.5256, 0.4375, 0.5256, 0.4375, 1.0, 0.4062, 1.0, 0.4062, 0.5256, 0.4062, 0.5256, 0.4062, 1.0, 0.375, 1.0, 0.375, 0.5256, 0.375, 0.5256, 0.375, 1.0, 0.3438, 1.0, 0.3438, 0.5256, 0.3438, 0.5256, 0.3438, 1.0, 0.3125, 1.0, 0.3125, 0.5256, 0.3125, 0.5256, 0.3125, 1.0, 0.2812, 1.0, 0.2812, 0.5256, 0.2812, 0.5256, 0.2812, 1.0, 0.25, 1.0, 0.25, 0.5256, 0.25, 0.5256, 0.25, 1.0, 0.2188, 1.0, 0.2188, 0.5256, 0.2188, 0.5256, 0.2188, 1.0, 0.1875, 1.0, 0.1875, 0.5256, 0.1875, 0.5256, 0.1875, 1.0, 0.1562, 1.0, 0.1562, 0.5256, 0.1562, 0.5256, 0.1562, 1.0, 0.125, 1.0, 0.125, 0.5256, 0.125, 0.5256, 0.125, 1.0, 0.09375, 1.0, 0.09375, 0.5256, 0.09375, 0.5256, 0.09375, 1.0, 0.0625, 1.0, 0.0625, 0.5256, 0.3253, 0.06818, 0.3593, 0.08637, 0.3593, 0.08637, 0.3253, 0.06818, 0.0625, 0.5256, 0.0625, 1.0, 0.03125, 1.0, 0.03125, 0.5256, 0.03125, 0.5256, 0.03125, 1.0, 0.0, 1.0, 0.0, 0.5256, 0.75, 0.4622, 0.7914, 0.4581, 0.8312, 0.446, 0.8679, 0.4264, 0.9, 0.4, 0.9264, 0.3679, 0.946, 0.3312, 0.9581, 0.2914, 0.9622, 0.25, 0.9581, 0.2086, 0.946, 0.1688, 0.9264, 0.1321, 0.9, 0.09996, 0.8679, 0.07357, 0.8312, 0.05396, 0.7914, 0.04189, 0.75, 0.03781, 0.7086, 0.04189, 0.6688, 0.05396, 0.6321, 0.07357, 0.6, 0.09996, 0.5736, 0.1321, 0.554, 0.1688, 0.5419, 0.2086, 0.5378, 0.25, 0.5419, 0.2914, 0.554, 0.3312, 0.5736, 0.3679, 0.6, 0.4, 0.6321, 0.4264, 0.6688, 0.446, 0.7086, 0.4581, 0.25, 0.4878, 0.2964, 0.4832, 0.2968, 0.4854, 0.25, 0.49, 0.2964, 0.4832, 0.341, 0.4697, 0.3418, 0.4717, 0.2968, 0.4854, 0.341, 0.4697, 0.3821, 0.4477, 0.3833, 0.4496, 0.3418, 0.4717, 0.3821, 0.4477, 0.4181, 0.4181, 0.4197, 0.4197, 0.3833, 0.4496, 0.4181, 0.4181, 0.4477, 0.3821, 0.4496, 0.3833, 0.4197, 0.4197, 0.4477, 0.3821, 0.4697, 0.341, 0.4717, 0.3418, 0.4496, 0.3833, 0.4697, 0.341, 0.4832, 0.2964, 0.4854, 0.2968, 0.4717, 0.3418, 0.4832, 0.2964, 0.4878, 0.25, 0.49, 0.25, 0.4854, 0.2968, 0.4878, 0.25, 0.4832, 0.2036, 0.4854, 0.2032, 0.49, 0.25, 0.4832, 0.2036, 0.4697, 0.159, 0.4717, 0.1582, 0.4854, 0.2032, 0.4697, 0.159, 0.4477, 0.1179, 0.4496, 0.1167, 0.4717, 0.1582, 0.4477, 0.1179, 0.4181, 0.08188, 0.4197, 0.08029, 0.4496, 0.1167, 0.4181, 0.08188, 0.3821, 0.05231, 0.3833, 0.05045, 0.4197, 0.08029, 0.3821, 0.05231, 0.341, 0.03034, 0.3418, 0.02827, 0.3833, 0.05045, 0.341, 0.03034, 0.2964, 0.01681, 0.2968, 0.01461, 0.3418, 0.02827, 0.2964, 0.01681, 0.25, 0.01224, 0.25, 0.01, 0.2968, 0.01461, 0.25, 0.01224, 0.2036, 0.01681, 0.2032, 0.01461, 0.25, 0.01, 0.2036, 0.01681, 0.159, 0.03034, 0.1582, 0.02827, 0.2032, 0.01461, 0.159, 0.03034, 0.1179, 0.05231, 0.1167, 0.05045, 0.1582, 0.02827, 0.1179, 0.05231, 0.08188, 0.08188, 0.08029, 0.08029, 0.1167, 0.05045, 0.08188, 0.08188, 0.05231, 0.1179, 0.05045, 0.1167, 0.08029, 0.08029, 0.05231, 0.1179, 0.03034, 0.159, 0.02827, 0.1582, 0.05045, 0.1167, 0.03034, 0.159, 0.01681, 0.2036, 0.01461, 0.2032, 0.02827, 0.1582, 0.01681, 0.2036, 0.01224, 0.25, 0.01, 0.25, 0.01461, 0.2032, 0.01224, 0.25, 0.01681, 0.2964, 0.01461, 0.2968, 0.01, 0.25, 0.01681, 0.2964, 0.03034, 0.341, 0.02827, 0.3418, 0.01461, 0.2968, 0.03034, 0.341, 0.05231, 0.3821, 0.05045, 0.3833, 0.02827, 0.3418, 0.05231, 0.3821, 0.08188, 0.4181, 0.08029, 0.4197, 0.05045, 0.3833, 0.08188, 0.4181, 0.1179, 0.4477, 0.1167, 0.4496, 0.08029, 0.4197, 0.1179, 0.4477, 0.159, 0.4697, 0.1582, 0.4717, 0.1167, 0.4496, 0.159, 0.4697, 0.2036, 0.4832, 0.2032, 0.4854, 0.1582, 0.4717, 0.2036, 0.4832, 0.25, 0.4878, 0.25, 0.49, 0.2032, 0.4854, 0.2884, 0.443, 0.25, 0.4468, 0.2116, 0.443, 0.1747, 0.4318, 0.1407, 0.4136, 0.1108, 0.3892, 0.08637, 0.3593, 0.06818, 0.3253, 0.05698, 0.2884, 0.0532, 0.25, 0.05698, 0.2116, 0.06818, 0.1747, 0.08637, 0.1407, 0.1108, 0.1108, 0.1407, 0.08637, 0.1747, 0.06818, 0.2116, 0.05698, 0.25, 0.0532, 0.2884, 0.05698, 0.3253, 0.06818, 0.3593, 0.08637, 0.3892, 0.1108, 0.4136, 0.1407, 0.4318, 0.1747, 0.443, 0.2116, 0.4468, 0.25, 0.443, 0.2884, 0.4318, 0.3253, 0.4136, 0.3593, 0.3892, 0.3892, 0.3593, 0.4136, 0.3253, 0.4318, 0.2884, 0.443, 0.25, 0.4468, 0.25, 0.4468, 0.2884, 0.443, 0.1108, 0.3892, 0.08637, 0.3593, 0.08637, 0.3593, 0.1108, 0.3892, 0.2884, 0.05698, 0.3253, 0.06818, 0.3253, 0.06818, 0.2884, 0.05698, 0.3253, 0.4318, 0.2884, 0.443, 0.2884, 0.443, 0.3253, 0.4318, 0.1407, 0.4136, 0.1108, 0.3892, 0.1108, 0.3892, 0.1407, 0.4136, 0.25, 0.0532, 0.2884, 0.05698, 0.2884, 0.05698, 0.25, 0.0532, 0.3593, 0.4136, 0.3253, 0.4318, 0.3253, 0.4318, 0.3593, 0.4136, 0.1747, 0.4318, 0.1407, 0.4136, 0.1407, 0.4136, 0.1747, 0.4318, 0.2116, 0.05698, 0.25, 0.0532, 0.25, 0.0532, 0.2116, 0.05698, 0.3892, 0.3892, 0.3593, 0.4136, 0.3593, 0.4136, 0.3892, 0.3892, 0.2116, 0.443, 0.1747, 0.4318, 0.1747, 0.4318, 0.2116, 0.443, 0.1747, 0.06818, 0.2116, 0.05698, 0.2116, 0.05698, 0.1747, 0.06818, 0.4136, 0.3593, 0.3892, 0.3892, 0.3892, 0.3892, 0.4136, 0.3593, 0.25, 0.4468, 0.2116, 0.443, 0.2116, 0.443, 0.25, 0.4468, 0.1407, 0.08637, 0.1747, 0.06818, 0.1747, 0.06818, 0.1407, 0.08637, 0.4318, 0.3253, 0.4136, 0.3593, 0.4136, 0.3593, 0.4318, 0.3253, 0.1108, 0.1108, 0.1407, 0.08637, 0.1407, 0.08637, 0.1108, 0.1108, 0.443, 0.2884, 0.4318, 0.3253, 0.4318, 0.3253, 0.443, 0.2884, 0.08637, 0.1407, 0.1108, 0.1108, 0.1108, 0.1108, 0.08637, 0.1407, 0.4468, 0.25, 0.443, 0.2884, 0.443, 0.2884, 0.4468, 0.25, 0.06818, 0.1747, 0.08637, 0.1407, 0.08637, 0.1407, 0.06818, 0.1747, 0.443, 0.2116, 0.4468, 0.25, 0.4468, 0.25, 0.443, 0.2116, 0.05698, 0.2116, 0.06818, 0.1747, 0.06818, 0.1747, 0.05698, 0.2116, 0.4318, 0.1747, 0.443, 0.2116, 0.443, 0.2116, 0.4318, 0.1747, 0.0532, 0.25, 0.05698, 0.2116, 0.05698, 0.2116, 0.0532, 0.25, 0.4136, 0.1407, 0.4318, 0.1747, 0.4318, 0.1747, 0.4136, 0.1407, 0.05698, 0.2884, 0.0532, 0.25, 0.0532, 0.25, 0.05698, 0.2884, 0.3892, 0.1108, 0.4136, 0.1407, 0.4136, 0.1407, 0.3892, 0.1108, 0.06818, 0.3253, 0.05698, 0.2884, 0.05698, 0.2884, 0.06818, 0.3253, 0.3593, 0.08637, 0.3892, 0.1108, 0.3892, 0.1108, 0.3593, 0.08637, 0.08637, 0.3593, 0.06818, 0.3253, 0.06818, 0.3253, 0.08637, 0.3593, 0.7708, 0.5, 0.7917, 0.5, 0.7917, 0.5833, 0.7708, 0.5833, 0.7708, 0.5833, 0.7917, 0.5833, 0.7917, 0.6667, 0.7708, 0.6667, 0.7708, 0.6667, 0.7917, 0.6667, 0.7917, 0.75, 0.7708, 0.75, 0.7708, 0.75, 0.7917, 0.75, 0.7917, 0.8333, 0.7708, 0.8333, 0.7708, 0.8333, 0.7917, 0.8333, 0.7917, 0.9167, 0.7708, 0.9167, 0.7708, 0.9167, 0.7917, 0.9167, 0.7917, 1.0, 0.7708, 1.0, 0.7708, 2.22e-16, 0.7917, 2.22e-16, 0.7917, 0.08333, 0.7708, 0.08333, 0.7708, 0.08333, 0.7917, 0.08333, 0.7917, 0.1667, 0.7708, 0.1667, 0.7708, 0.1667, 0.7917, 0.1667, 0.7917, 0.25, 0.7708, 0.25, 0.7708, 0.25, 0.7917, 0.25, 0.7917, 0.3333, 0.7708, 0.3333, 0.7708, 0.3333, 0.7917, 0.3333, 0.7917, 0.4167, 0.7708, 0.4167, 0.7708, 0.4167, 0.7917, 0.4167, 0.7917, 0.5, 0.7708, 0.5, 0.7917, 0.5, 0.8125, 0.5, 0.8125, 0.5833, 0.7917, 0.5833, 0.7917, 0.5833, 0.8125, 0.5833, 0.8125, 0.6667, 0.7917, 0.6667, 0.7917, 0.6667, 0.8125, 0.6667, 0.8125, 0.75, 0.7917, 0.75, 0.7917, 0.75, 0.8125, 0.75, 0.8125, 0.8333, 0.7917, 0.8333, 0.7917, 0.8333, 0.8125, 0.8333, 0.8125, 0.9167, 0.7917, 0.9167, 0.7917, 0.9167, 0.8125, 0.9167, 0.8125, 1.0, 0.7917, 1.0, 0.7917, 2.22e-16, 0.8125, 2.22e-16, 0.8125, 0.08333, 0.7917, 0.08333, 0.7917, 0.08333, 0.8125, 0.08333, 0.8125, 0.1667, 0.7917, 0.1667, 0.7917, 0.1667, 0.8125, 0.1667, 0.8125, 0.25, 0.7917, 0.25, 0.7917, 0.25, 0.8125, 0.25, 0.8125, 0.3333, 0.7917, 0.3333, 0.7917, 0.3333, 0.8125, 0.3333, 0.8125, 0.4167, 0.7917, 0.4167, 0.7917, 0.4167, 0.8125, 0.4167, 0.8125, 0.5, 0.7917, 0.5, 0.8125, 0.5, 0.8333, 0.5, 0.8333, 0.5833, 0.8125, 0.5833, 0.8125, 0.5833, 0.8333, 0.5833, 0.8333, 0.6667, 0.8125, 0.6667, 0.8125, 0.6667, 0.8333, 0.6667, 0.8333, 0.75, 0.8125, 0.75, 0.8125, 0.75, 0.8333, 0.75, 0.8333, 0.8333, 0.8125, 0.8333, 0.8125, 0.8333, 0.8333, 0.8333, 0.8333, 0.9167, 0.8125, 0.9167, 0.8125, 0.9167, 0.8333, 0.9167, 0.8333, 1.0, 0.8125, 1.0, 0.8125, 2.22e-16, 0.8333, 2.22e-16, 0.8333, 0.08333, 0.8125, 0.08333, 0.8125, 0.08333, 0.8333, 0.08333, 0.8333, 0.1667, 0.8125, 0.1667, 0.8125, 0.1667, 0.8333, 0.1667, 0.8333, 0.25, 0.8125, 0.25, 0.8125, 0.25, 0.8333, 0.25, 0.8333, 0.3333, 0.8125, 0.3333, 0.8125, 0.3333, 0.8333, 0.3333, 0.8333, 0.4167, 0.8125, 0.4167, 0.8125, 0.4167, 0.8333, 0.4167, 0.8333, 0.5, 0.8125, 0.5, 0.8333, 0.5, 0.8542, 0.5, 0.8542, 0.5833, 0.8333, 0.5833, 0.8333, 0.5833, 0.8542, 0.5833, 0.8542, 0.6667, 0.8333, 0.6667, 0.8333, 0.6667, 0.8542, 0.6667, 0.8542, 0.75, 0.8333, 0.75, 0.8333, 0.75, 0.8542, 0.75, 0.8542, 0.8333, 0.8333, 0.8333, 0.8333, 0.8333, 0.8542, 0.8333, 0.8542, 0.9167, 0.8333, 0.9167, 0.8333, 0.9167, 0.8542, 0.9167, 0.8542, 1.0, 0.8333, 1.0, 0.8333, 2.22e-16, 0.8542, 2.22e-16, 0.8542, 0.08333, 0.8333, 0.08333, 0.8333, 0.08333, 0.8542, 0.08333, 0.8542, 0.1667, 0.8333, 0.1667, 0.8333, 0.1667, 0.8542, 0.1667, 0.8542, 0.25, 0.8333, 0.25, 0.8333, 0.25, 0.8542, 0.25, 0.8542, 0.3333, 0.8333, 0.3333, 0.8333, 0.3333, 0.8542, 0.3333, 0.8542, 0.4167, 0.8333, 0.4167, 0.8333, 0.4167, 0.8542, 0.4167, 0.8542, 0.5, 0.8333, 0.5, 0.8542, 0.5, 0.875, 0.5, 0.875, 0.5833, 0.8542, 0.5833, 0.8542, 0.5833, 0.875, 0.5833, 0.875, 0.6667, 0.8542, 0.6667, 0.8542, 0.6667, 0.875, 0.6667, 0.875, 0.75, 0.8542, 0.75, 0.8542, 0.75, 0.875, 0.75, 0.875, 0.8333, 0.8542, 0.8333, 0.8542, 0.8333, 0.875, 0.8333, 0.875, 0.9167, 0.8542, 0.9167, 0.8542, 0.9167, 0.875, 0.9167, 0.875, 1.0, 0.8542, 1.0, 0.8542, 2.22e-16, 0.875, 2.22e-16, 0.875, 0.08333, 0.8542, 0.08333, 0.8542, 0.08333, 0.875, 0.08333, 0.875, 0.1667, 0.8542, 0.1667, 0.8542, 0.1667, 0.875, 0.1667, 0.875, 0.25, 0.8542, 0.25, 0.8542, 0.25, 0.875, 0.25, 0.875, 0.3333, 0.8542, 0.3333, 0.8542, 0.3333, 0.875, 0.3333, 0.875, 0.4167, 0.8542, 0.4167, 0.8542, 0.4167, 0.875, 0.4167, 0.875, 0.5, 0.8542, 0.5, 0.875, 0.5, 0.8958, 0.5, 0.8958, 0.5833, 0.875, 0.5833, 0.875, 0.5833, 0.8958, 0.5833, 0.8958, 0.6667, 0.875, 0.6667, 0.875, 0.6667, 0.8958, 0.6667, 0.8958, 0.75, 0.875, 0.75, 0.875, 0.75, 0.8958, 0.75, 0.8958, 0.8333, 0.875, 0.8333, 0.875, 0.8333, 0.8958, 0.8333, 0.8958, 0.9167, 0.875, 0.9167, 0.875, 0.9167, 0.8958, 0.9167, 0.8958, 1.0, 0.875, 1.0, 0.875, 2.22e-16, 0.8958, 2.22e-16, 0.8958, 0.08333, 0.875, 0.08333, 0.875, 0.08333, 0.8958, 0.08333, 0.8958, 0.1667, 0.875, 0.1667, 0.875, 0.1667, 0.8958, 0.1667, 0.8958, 0.25, 0.875, 0.25, 0.875, 0.25, 0.8958, 0.25, 0.8958, 0.3333, 0.875, 0.3333, 0.875, 0.3333, 0.8958, 0.3333, 0.8958, 0.4167, 0.875, 0.4167, 0.875, 0.4167, 0.8958, 0.4167, 0.8958, 0.5, 0.875, 0.5, 0.8958, 0.5, 0.9167, 0.5, 0.9167, 0.5833, 0.8958, 0.5833, 0.8958, 0.5833, 0.9167, 0.5833, 0.9167, 0.6667, 0.8958, 0.6667, 0.8958, 0.6667, 0.9167, 0.6667, 0.9167, 0.75, 0.8958, 0.75, 0.8958, 0.75, 0.9167, 0.75, 0.9167, 0.8333, 0.8958, 0.8333, 0.8958, 0.8333, 0.9167, 0.8333, 0.9167, 0.9167, 0.8958, 0.9167, 0.8958, 0.9167, 0.9167, 0.9167, 0.9167, 1.0, 0.8958, 1.0, 0.8958, 2.22e-16, 0.9167, 2.22e-16, 0.9167, 0.08333, 0.8958, 0.08333, 0.8958, 0.08333, 0.9167, 0.08333, 0.9167, 0.1667, 0.8958, 0.1667, 0.8958, 0.1667, 0.9167, 0.1667, 0.9167, 0.25, 0.8958, 0.25, 0.8958, 0.25, 0.9167, 0.25, 0.9167, 0.3333, 0.8958, 0.3333, 0.8958, 0.3333, 0.9167, 0.3333, 0.9167, 0.4167, 0.8958, 0.4167, 0.8958, 0.4167, 0.9167, 0.4167, 0.9167, 0.5, 0.8958, 0.5, 0.9167, 0.5, 0.9375, 0.5, 0.9375, 0.5833, 0.9167, 0.5833, 0.9167, 0.5833, 0.9375, 0.5833, 0.9375, 0.6667, 0.9167, 0.6667, 0.9167, 0.6667, 0.9375, 0.6667, 0.9375, 0.75, 0.9167, 0.75, 0.9167, 0.75, 0.9375, 0.75, 0.9375, 0.8333, 0.9167, 0.8333, 0.9167, 0.8333, 0.9375, 0.8333, 0.9375, 0.9167, 0.9167, 0.9167, 0.9167, 0.9167, 0.9375, 0.9167, 0.9375, 1.0, 0.9167, 1.0, 0.9167, 2.22e-16, 0.9375, 2.22e-16, 0.9375, 0.08333, 0.9167, 0.08333, 0.9167, 0.08333, 0.9375, 0.08333, 0.9375, 0.1667, 0.9167, 0.1667, 0.9167, 0.1667, 0.9375, 0.1667, 0.9375, 0.25, 0.9167, 0.25, 0.9167, 0.25, 0.9375, 0.25, 0.9375, 0.3333, 0.9167, 0.3333, 0.9167, 0.3333, 0.9375, 0.3333, 0.9375, 0.4167, 0.9167, 0.4167, 0.9167, 0.4167, 0.9375, 0.4167, 0.9375, 0.5, 0.9167, 0.5, 0.9375, 0.5, 0.9583, 0.5, 0.9583, 0.5833, 0.9375, 0.5833, 0.9375, 0.5833, 0.9583, 0.5833, 0.9583, 0.6667, 0.9375, 0.6667, 0.9375, 0.6667, 0.9583, 0.6667, 0.9583, 0.75, 0.9375, 0.75, 0.9375, 0.75, 0.9583, 0.75, 0.9583, 0.8333, 0.9375, 0.8333, 0.9375, 0.8333, 0.9583, 0.8333, 0.9583, 0.9167, 0.9375, 0.9167, 0.9375, 0.9167, 0.9583, 0.9167, 0.9583, 1.0, 0.9375, 1.0, 0.9375, 2.22e-16, 0.9583, 2.22e-16, 0.9583, 0.08333, 0.9375, 0.08333, 0.9375, 0.08333, 0.9583, 0.08333, 0.9583, 0.1667, 0.9375, 0.1667, 0.9375, 0.1667, 0.9583, 0.1667, 0.9583, 0.25, 0.9375, 0.25, 0.9375, 0.25, 0.9583, 0.25, 0.9583, 0.3333, 0.9375, 0.3333, 0.9375, 0.3333, 0.9583, 0.3333, 0.9583, 0.4167, 0.9375, 0.4167, 0.9375, 0.4167, 0.9583, 0.4167, 0.9583, 0.5, 0.9375, 0.5, 0.9583, 0.5, 0.9792, 0.5, 0.9792, 0.5833, 0.9583, 0.5833, 0.9583, 0.5833, 0.9792, 0.5833, 0.9792, 0.6667, 0.9583, 0.6667, 0.9583, 0.6667, 0.9792, 0.6667, 0.9792, 0.75, 0.9583, 0.75, 0.9583, 0.75, 0.9792, 0.75, 0.9792, 0.8333, 0.9583, 0.8333, 0.9583, 0.8333, 0.9792, 0.8333, 0.9792, 0.9167, 0.9583, 0.9167, 0.9583, 0.9167, 0.9792, 0.9167, 0.9792, 1.0, 0.9583, 1.0, 0.9583, 2.22e-16, 0.9792, 2.22e-16, 0.9792, 0.08333, 0.9583, 0.08333, 0.9583, 0.08333, 0.9792, 0.08333, 0.9792, 0.1667, 0.9583, 0.1667, 0.9583, 0.1667, 0.9792, 0.1667, 0.9792, 0.25, 0.9583, 0.25, 0.9583, 0.25, 0.9792, 0.25, 0.9792, 0.3333, 0.9583, 0.3333, 0.9583, 0.3333, 0.9792, 0.3333, 0.9792, 0.4167, 0.9583, 0.4167, 0.9583, 0.4167, 0.9792, 0.4167, 0.9792, 0.5, 0.9583, 0.5, 0.9792, 0.5, 1.0, 0.5, 1.0, 0.5833, 0.9792, 0.5833, 0.9792, 0.5833, 1.0, 0.5833, 1.0, 0.6667, 0.9792, 0.6667, 0.9792, 0.6667, 1.0, 0.6667, 1.0, 0.75, 0.9792, 0.75, 0.9792, 0.75, 1.0, 0.75, 1.0, 0.8333, 0.9792, 0.8333, 0.9792, 0.8333, 1.0, 0.8333, 1.0, 0.9167, 0.9792, 0.9167, 0.9792, 0.9167, 1.0, 0.9167, 1.0, 1.0, 0.9792, 1.0, 0.9792, 2.22e-16, 1.0, 2.22e-16, 1.0, 0.08333, 0.9792, 0.08333, 0.9792, 0.08333, 1.0, 0.08333, 1.0, 0.1667, 0.9792, 0.1667, 0.9792, 0.1667, 1.0, 0.1667, 1.0, 0.25, 0.9792, 0.25, 0.9792, 0.25, 1.0, 0.25, 1.0, 0.3333, 0.9792, 0.3333, 0.9792, 0.3333, 1.0, 0.3333, 1.0, 0.4167, 0.9792, 0.4167, 0.9792, 0.4167, 1.0, 0.4167, 1.0, 0.5, 0.9792, 0.5, 8.882e-16, 0.5, 0.02083, 0.5, 0.02083, 0.5833, 8.882e-16, 0.5833, 8.882e-16, 0.5833, 0.02083, 0.5833, 0.02083, 0.6667, 8.882e-16, 0.6667, 8.882e-16, 0.6667, 0.02083, 0.6667, 0.02083, 0.75, 8.882e-16, 0.75, 8.882e-16, 0.75, 0.02083, 0.75, 0.02083, 0.8333, 8.882e-16, 0.8333, 8.882e-16, 0.8333, 0.02083, 0.8333, 0.02083, 0.9167, 8.882e-16, 0.9167, 8.882e-16, 0.9167, 0.02083, 0.9167, 0.02083, 1.0, 8.882e-16, 1.0, 8.882e-16, 2.22e-16, 0.02083, 2.22e-16, 0.02083, 0.08333, 8.882e-16, 0.08333, 8.882e-16, 0.08333, 0.02083, 0.08333, 0.02083, 0.1667, 8.882e-16, 0.1667, 8.882e-16, 0.1667, 0.02083, 0.1667, 0.02083, 0.25, 8.882e-16, 0.25, 8.882e-16, 0.25, 0.02083, 0.25, 0.02083, 0.3333, 8.882e-16, 0.3333, 8.882e-16, 0.3333, 0.02083, 0.3333, 0.02083, 0.4167, 8.882e-16, 0.4167, 8.882e-16, 0.4167, 0.02083, 0.4167, 0.02083, 0.5, 8.882e-16, 0.5, 0.02083, 0.5, 0.04167, 0.5, 0.04167, 0.5833, 0.02083, 0.5833, 0.02083, 0.5833, 0.04167, 0.5833, 0.04167, 0.6667, 0.02083, 0.6667, 0.02083, 0.6667, 0.04167, 0.6667, 0.04167, 0.75, 0.02083, 0.75, 0.02083, 0.75, 0.04167, 0.75, 0.04167, 0.8333, 0.02083, 0.8333, 0.02083, 0.8333, 0.04167, 0.8333, 0.04167, 0.9167, 0.02083, 0.9167, 0.02083, 0.9167, 0.04167, 0.9167, 0.04167, 1.0, 0.02083, 1.0, 0.02083, 2.22e-16, 0.04167, 2.22e-16, 0.04167, 0.08333, 0.02083, 0.08333, 0.02083, 0.08333, 0.04167, 0.08333, 0.04167, 0.1667, 0.02083, 0.1667, 0.02083, 0.1667, 0.04167, 0.1667, 0.04167, 0.25, 0.02083, 0.25, 0.02083, 0.25, 0.04167, 0.25, 0.04167, 0.3333, 0.02083, 0.3333, 0.02083, 0.3333, 0.04167, 0.3333, 0.04167, 0.4167, 0.02083, 0.4167, 0.02083, 0.4167, 0.04167, 0.4167, 0.04167, 0.5, 0.02083, 0.5, 0.04167, 0.5, 0.0625, 0.5, 0.0625, 0.5833, 0.04167, 0.5833, 0.04167, 0.5833, 0.0625, 0.5833, 0.0625, 0.6667, 0.04167, 0.6667, 0.04167, 0.6667, 0.0625, 0.6667, 0.0625, 0.75, 0.04167, 0.75, 0.04167, 0.75, 0.0625, 0.75, 0.0625, 0.8333, 0.04167, 0.8333, 0.04167, 0.8333, 0.0625, 0.8333, 0.0625, 0.9167, 0.04167, 0.9167, 0.04167, 0.9167, 0.0625, 0.9167, 0.0625, 1.0, 0.04167, 1.0, 0.04167, 2.22e-16, 0.0625, 2.22e-16, 0.0625, 0.08333, 0.04167, 0.08333, 0.04167, 0.08333, 0.0625, 0.08333, 0.0625, 0.1667, 0.04167, 0.1667, 0.04167, 0.1667, 0.0625, 0.1667, 0.0625, 0.25, 0.04167, 0.25, 0.04167, 0.25, 0.0625, 0.25, 0.0625, 0.3333, 0.04167, 0.3333, 0.04167, 0.3333, 0.0625, 0.3333, 0.0625, 0.4167, 0.04167, 0.4167, 0.04167, 0.4167, 0.0625, 0.4167, 0.0625, 0.5, 0.04167, 0.5, 0.0625, 0.5, 0.08333, 0.5, 0.08333, 0.5833, 0.0625, 0.5833, 0.0625, 0.5833, 0.08333, 0.5833, 0.08333, 0.6667, 0.0625, 0.6667, 0.0625, 0.6667, 0.08333, 0.6667, 0.08333, 0.75, 0.0625, 0.75, 0.0625, 0.75, 0.08333, 0.75, 0.08333, 0.8333, 0.0625, 0.8333, 0.0625, 0.8333, 0.08333, 0.8333, 0.08333, 0.9167, 0.0625, 0.9167, 0.0625, 0.9167, 0.08333, 0.9167, 0.08333, 1.0, 0.0625, 1.0, 0.0625, 2.22e-16, 0.08333, 2.22e-16, 0.08333, 0.08333, 0.0625, 0.08333, 0.0625, 0.08333, 0.08333, 0.08333, 0.08333, 0.1667, 0.0625, 0.1667, 0.0625, 0.1667, 0.08333, 0.1667, 0.08333, 0.25, 0.0625, 0.25, 0.0625, 0.25, 0.08333, 0.25, 0.08333, 0.3333, 0.0625, 0.3333, 0.0625, 0.3333, 0.08333, 0.3333, 0.08333, 0.4167, 0.0625, 0.4167, 0.0625, 0.4167, 0.08333, 0.4167, 0.08333, 0.5, 0.0625, 0.5, 0.08333, 0.5, 0.1042, 0.5, 0.1042, 0.5833, 0.08333, 0.5833, 0.08333, 0.5833, 0.1042, 0.5833, 0.1042, 0.6667, 0.08333, 0.6667, 0.08333, 0.6667, 0.1042, 0.6667, 0.1042, 0.75, 0.08333, 0.75, 0.08333, 0.75, 0.1042, 0.75, 0.1042, 0.8333, 0.08333, 0.8333, 0.08333, 0.8333, 0.1042, 0.8333, 0.1042, 0.9167, 0.08333, 0.9167, 0.08333, 0.9167, 0.1042, 0.9167, 0.1042, 1.0, 0.08333, 1.0, 0.08333, 2.22e-16, 0.1042, 2.22e-16, 0.1042, 0.08333, 0.08333, 0.08333, 0.08333, 0.08333, 0.1042, 0.08333, 0.1042, 0.1667, 0.08333, 0.1667, 0.08333, 0.1667, 0.1042, 0.1667, 0.1042, 0.25, 0.08333, 0.25, 0.08333, 0.25, 0.1042, 0.25, 0.1042, 0.3333, 0.08333, 0.3333, 0.08333, 0.3333, 0.1042, 0.3333, 0.1042, 0.4167, 0.08333, 0.4167, 0.08333, 0.4167, 0.1042, 0.4167, 0.1042, 0.5, 0.08333, 0.5, 0.1042, 0.5, 0.125, 0.5, 0.125, 0.5833, 0.1042, 0.5833, 0.1042, 0.5833, 0.125, 0.5833, 0.125, 0.6667, 0.1042, 0.6667, 0.1042, 0.6667, 0.125, 0.6667, 0.125, 0.75, 0.1042, 0.75, 0.1042, 0.75, 0.125, 0.75, 0.125, 0.8333, 0.1042, 0.8333, 0.1042, 0.8333, 0.125, 0.8333, 0.125, 0.9167, 0.1042, 0.9167, 0.1042, 0.9167, 0.125, 0.9167, 0.125, 1.0, 0.1042, 1.0, 0.1042, 2.22e-16, 0.125, 2.22e-16, 0.125, 0.08333, 0.1042, 0.08333, 0.1042, 0.08333, 0.125, 0.08333, 0.125, 0.1667, 0.1042, 0.1667, 0.1042, 0.1667, 0.125, 0.1667, 0.125, 0.25, 0.1042, 0.25, 0.1042, 0.25, 0.125, 0.25, 0.125, 0.3333, 0.1042, 0.3333, 0.1042, 0.3333, 0.125, 0.3333, 0.125, 0.4167, 0.1042, 0.4167, 0.1042, 0.4167, 0.125, 0.4167, 0.125, 0.5, 0.1042, 0.5, 0.125, 0.5, 0.1458, 0.5, 0.1458, 0.5833, 0.125, 0.5833, 0.125, 0.5833, 0.1458, 0.5833, 0.1458, 0.6667, 0.125, 0.6667, 0.125, 0.6667, 0.1458, 0.6667, 0.1458, 0.75, 0.125, 0.75, 0.125, 0.75, 0.1458, 0.75, 0.1458, 0.8333, 0.125, 0.8333, 0.125, 0.8333, 0.1458, 0.8333, 0.1458, 0.9167, 0.125, 0.9167, 0.125, 0.9167, 0.1458, 0.9167, 0.1458, 1.0, 0.125, 1.0, 0.125, 2.22e-16, 0.1458, 2.22e-16, 0.1458, 0.08333, 0.125, 0.08333, 0.125, 0.08333, 0.1458, 0.08333, 0.1458, 0.1667, 0.125, 0.1667, 0.125, 0.1667, 0.1458, 0.1667, 0.1458, 0.25, 0.125, 0.25, 0.125, 0.25, 0.1458, 0.25, 0.1458, 0.3333, 0.125, 0.3333, 0.125, 0.3333, 0.1458, 0.3333, 0.1458, 0.4167, 0.125, 0.4167, 0.125, 0.4167, 0.1458, 0.4167, 0.1458, 0.5, 0.125, 0.5, 0.1458, 0.5, 0.1667, 0.5, 0.1667, 0.5833, 0.1458, 0.5833, 0.1458, 0.5833, 0.1667, 0.5833, 0.1667, 0.6667, 0.1458, 0.6667, 0.1458, 0.6667, 0.1667, 0.6667, 0.1667, 0.75, 0.1458, 0.75, 0.1458, 0.75, 0.1667, 0.75, 0.1667, 0.8333, 0.1458, 0.8333, 0.1458, 0.8333, 0.1667, 0.8333, 0.1667, 0.9167, 0.1458, 0.9167, 0.1458, 0.9167, 0.1667, 0.9167, 0.1667, 1.0, 0.1458, 1.0, 0.1458, 2.22e-16, 0.1667, 2.22e-16, 0.1667, 0.08333, 0.1458, 0.08333, 0.1458, 0.08333, 0.1667, 0.08333, 0.1667, 0.1667, 0.1458, 0.1667, 0.1458, 0.1667, 0.1667, 0.1667, 0.1667, 0.25, 0.1458, 0.25, 0.1458, 0.25, 0.1667, 0.25, 0.1667, 0.3333, 0.1458, 0.3333, 0.1458, 0.3333, 0.1667, 0.3333, 0.1667, 0.4167, 0.1458, 0.4167, 0.1458, 0.4167, 0.1667, 0.4167, 0.1667, 0.5, 0.1458, 0.5, 0.1667, 0.5, 0.1875, 0.5, 0.1875, 0.5833, 0.1667, 0.5833, 0.1667, 0.5833, 0.1875, 0.5833, 0.1875, 0.6667, 0.1667, 0.6667, 0.1667, 0.6667, 0.1875, 0.6667, 0.1875, 0.75, 0.1667, 0.75, 0.1667, 0.75, 0.1875, 0.75, 0.1875, 0.8333, 0.1667, 0.8333, 0.1667, 0.8333, 0.1875, 0.8333, 0.1875, 0.9167, 0.1667, 0.9167, 0.1667, 0.9167, 0.1875, 0.9167, 0.1875, 1.0, 0.1667, 1.0, 0.1667, 2.22e-16, 0.1875, 2.22e-16, 0.1875, 0.08333, 0.1667, 0.08333, 0.1667, 0.08333, 0.1875, 0.08333, 0.1875, 0.1667, 0.1667, 0.1667, 0.1667, 0.1667, 0.1875, 0.1667, 0.1875, 0.25, 0.1667, 0.25, 0.1667, 0.25, 0.1875, 0.25, 0.1875, 0.3333, 0.1667, 0.3333, 0.1667, 0.3333, 0.1875, 0.3333, 0.1875, 0.4167, 0.1667, 0.4167, 0.1667, 0.4167, 0.1875, 0.4167, 0.1875, 0.5, 0.1667, 0.5, 0.1875, 0.5, 0.2083, 0.5, 0.2083, 0.5833, 0.1875, 0.5833, 0.1875, 0.5833, 0.2083, 0.5833, 0.2083, 0.6667, 0.1875, 0.6667, 0.1875, 0.6667, 0.2083, 0.6667, 0.2083, 0.75, 0.1875, 0.75, 0.1875, 0.75, 0.2083, 0.75, 0.2083, 0.8333, 0.1875, 0.8333, 0.1875, 0.8333, 0.2083, 0.8333, 0.2083, 0.9167, 0.1875, 0.9167, 0.1875, 0.9167, 0.2083, 0.9167, 0.2083, 1.0, 0.1875, 1.0, 0.1875, 2.22e-16, 0.2083, 2.22e-16, 0.2083, 0.08333, 0.1875, 0.08333, 0.1875, 0.08333, 0.2083, 0.08333, 0.2083, 0.1667, 0.1875, 0.1667, 0.1875, 0.1667, 0.2083, 0.1667, 0.2083, 0.25, 0.1875, 0.25, 0.1875, 0.25, 0.2083, 0.25, 0.2083, 0.3333, 0.1875, 0.3333, 0.1875, 0.3333, 0.2083, 0.3333, 0.2083, 0.4167, 0.1875, 0.4167, 0.1875, 0.4167, 0.2083, 0.4167, 0.2083, 0.5, 0.1875, 0.5, 0.2083, 0.5, 0.2292, 0.5, 0.2292, 0.5833, 0.2083, 0.5833, 0.2083, 0.5833, 0.2292, 0.5833, 0.2292, 0.6667, 0.2083, 0.6667, 0.2083, 0.6667, 0.2292, 0.6667, 0.2292, 0.75, 0.2083, 0.75, 0.2083, 0.75, 0.2292, 0.75, 0.2292, 0.8333, 0.2083, 0.8333, 0.2083, 0.8333, 0.2292, 0.8333, 0.2292, 0.9167, 0.2083, 0.9167, 0.2083, 0.9167, 0.2292, 0.9167, 0.2292, 1.0, 0.2083, 1.0, 0.2083, 2.22e-16, 0.2292, 2.22e-16, 0.2292, 0.08333, 0.2083, 0.08333, 0.2083, 0.08333, 0.2292, 0.08333, 0.2292, 0.1667, 0.2083, 0.1667, 0.2083, 0.1667, 0.2292, 0.1667, 0.2292, 0.25, 0.2083, 0.25, 0.2083, 0.25, 0.2292, 0.25, 0.2292, 0.3333, 0.2083, 0.3333, 0.2083, 0.3333, 0.2292, 0.3333, 0.2292, 0.4167, 0.2083, 0.4167, 0.2083, 0.4167, 0.2292, 0.4167, 0.2292, 0.5, 0.2083, 0.5, 0.03125, 0.5, 0.03125, 0.5256, 0.0, 0.5256, 0.0, 0.5, 0.0625, 0.5, 0.0625, 0.5256, 0.03125, 0.5256, 0.03125, 0.5, 0.09375, 0.5, 0.09375, 0.5256, 0.0625, 0.5256, 0.0625, 0.5, 0.125, 0.5, 0.125, 0.5256, 0.09375, 0.5256, 0.09375, 0.5, 0.1562, 0.5, 0.1562, 0.5256, 0.125, 0.5256, 0.125, 0.5, 0.1875, 0.5, 0.1875, 0.5256, 0.1562, 0.5256, 0.1562, 0.5, 0.2188, 0.5, 0.2188, 0.5256, 0.1875, 0.5256, 0.1875, 0.5, 0.25, 0.5, 0.25, 0.5256, 0.2188, 0.5256, 0.2188, 0.5, 0.2812, 0.5, 0.2812, 0.5256, 0.25, 0.5256, 0.25, 0.5, 0.3125, 0.5, 0.3125, 0.5256, 0.2812, 0.5256, 0.2812, 0.5, 0.3438, 0.5, 0.3438, 0.5256, 0.3125, 0.5256, 0.3125, 0.5, 0.375, 0.5, 0.375, 0.5256, 0.3438, 0.5256, 0.3438, 0.5, 0.4062, 0.5, 0.4062, 0.5256, 0.375, 0.5256, 0.375, 0.5, 0.4375, 0.5, 0.4375, 0.5256, 0.4062, 0.5256, 0.4062, 0.5, 0.4688, 0.5, 0.4688, 0.5256, 0.4375, 0.5256, 0.4375, 0.5, 0.5, 0.5, 0.5, 0.5256, 0.4688, 0.5256, 0.4688, 0.5, 0.5312, 0.5, 0.5312, 0.5256, 0.5, 0.5256, 0.5, 0.5, 0.5625, 0.5, 0.5625, 0.5256, 0.5312, 0.5256, 0.5312, 0.5, 0.5938, 0.5, 0.5938, 0.5256, 0.5625, 0.5256, 0.5625, 0.5, 0.625, 0.5, 0.625, 0.5256, 0.5938, 0.5256, 0.5938, 0.5, 0.6562, 0.5, 0.6562, 0.5256, 0.625, 0.5256, 0.625, 0.5, 0.6875, 0.5, 0.6875, 0.5256, 0.6562, 0.5256, 0.6562, 0.5, 0.7188, 0.5, 0.7188, 0.5256, 0.6875, 0.5256, 0.6875, 0.5, 0.75, 0.5, 0.75, 0.5256, 0.7188, 0.5256, 0.7188, 0.5, 0.7812, 0.5, 0.7812, 0.5256, 0.75, 0.5256, 0.75, 0.5, 0.8125, 0.5, 0.8125, 0.5256, 0.7812, 0.5256, 0.7812, 0.5, 0.8438, 0.5, 0.8438, 0.5256, 0.8125, 0.5256, 0.8125, 0.5, 0.875, 0.5, 0.875, 0.5256, 0.8438, 0.5256, 0.8438, 0.5, 0.9062, 0.5, 0.9062, 0.5256, 0.875, 0.5256, 0.875, 0.5, 0.9375, 0.5, 0.9375, 0.5256, 0.9062, 0.5256, 0.9062, 0.5, 0.9688, 0.5, 0.9688, 0.5256, 0.9375, 0.5256, 0.9375, 0.5, 1.0, 0.5, 1.0, 0.5256, 0.9688, 0.5256, 0.9688, 0.5, 0.7914, 0.4581, 0.75, 0.4622, 0.75, 0.49, 0.7968, 0.4854, 0.8312, 0.446, 0.7914, 0.4581, 0.7968, 0.4854, 0.8418, 0.4717, 0.8679, 0.4264, 0.8312, 0.446, 0.8418, 0.4717, 0.8833, 0.4496, 0.9, 0.4, 0.8679, 0.4264, 0.8833, 0.4496, 0.9197, 0.4197, 0.9264, 0.3679, 0.9, 0.4, 0.9197, 0.4197, 0.9496, 0.3833, 0.946, 0.3312, 0.9264, 0.3679, 0.9496, 0.3833, 0.9717, 0.3418, 0.9581, 0.2914, 0.946, 0.3312, 0.9717, 0.3418, 0.9854, 0.2968, 0.9622, 0.25, 0.9581, 0.2914, 0.9854, 0.2968, 0.99, 0.25, 0.9581, 0.2086, 0.9622, 0.25, 0.99, 0.25, 0.9854, 0.2032, 0.946, 0.1688, 0.9581, 0.2086, 0.9854, 0.2032, 0.9717, 0.1582, 0.9264, 0.1321, 0.946, 0.1688, 0.9717, 0.1582, 0.9496, 0.1167, 0.9, 0.09996, 0.9264, 0.1321, 0.9496, 0.1167, 0.9197, 0.08029, 0.8679, 0.07357, 0.9, 0.09996, 0.9197, 0.08029, 0.8833, 0.05045, 0.8312, 0.05396, 0.8679, 0.07357, 0.8833, 0.05045, 0.8418, 0.02827, 0.7914, 0.04189, 0.8312, 0.05396, 0.8418, 0.02827, 0.7968, 0.01461, 0.75, 0.03781, 0.7914, 0.04189, 0.7968, 0.01461, 0.75, 0.01, 0.7086, 0.04189, 0.75, 0.03781, 0.75, 0.01, 0.7032, 0.01461, 0.6688, 0.05396, 0.7086, 0.04189, 0.7032, 0.01461, 0.6582, 0.02827, 0.6321, 0.07357, 0.6688, 0.05396, 0.6582, 0.02827, 0.6167, 0.05045, 0.6, 0.09996, 0.6321, 0.07357, 0.6167, 0.05045, 0.5803, 0.08029, 0.5736, 0.1321, 0.6, 0.09996, 0.5803, 0.08029, 0.5504, 0.1167, 0.554, 0.1688, 0.5736, 0.1321, 0.5504, 0.1167, 0.5283, 0.1582, 0.5419, 0.2086, 0.554, 0.1688, 0.5283, 0.1582, 0.5146, 0.2032, 0.5378, 0.25, 0.5419, 0.2086, 0.5146, 0.2032, 0.51, 0.25, 0.5419, 0.2914, 0.5378, 0.25, 0.51, 0.25, 0.5146, 0.2968, 0.554, 0.3312, 0.5419, 0.2914, 0.5146, 0.2968, 0.5283, 0.3418, 0.5736, 0.3679, 0.554, 0.3312, 0.5283, 0.3418, 0.5504, 0.3833, 0.6, 0.4, 0.5736, 0.3679, 0.5504, 0.3833, 0.5803, 0.4197, 0.6321, 0.4264, 0.6, 0.4, 0.5803, 0.4197, 0.6167, 0.4496, 0.6688, 0.446, 0.6321, 0.4264, 0.6167, 0.4496, 0.6582, 0.4717, 0.7086, 0.4581, 0.6688, 0.446, 0.6582, 0.4717, 0.7032, 0.4854, 0.75, 0.4622, 0.7086, 0.4581, 0.7032, 0.4854, 0.75, 0.49, 0.2116, 0.443, 0.25, 0.4468, 0.25, 0.464, 0.2082, 0.4599, 0.1747, 0.4318, 0.2116, 0.443, 0.2082, 0.4599, 0.1681, 0.4477, 0.1407, 0.4136, 0.1747, 0.4318, 0.1681, 0.4477, 0.1311, 0.428, 0.1108, 0.3892, 0.1407, 0.4136, 0.1311, 0.428, 0.09866, 0.4013, 0.08637, 0.3593, 0.1108, 0.3892, 0.09866, 0.4013, 0.07205, 0.3689, 0.06818, 0.3253, 0.08637, 0.3593, 0.07205, 0.3689, 0.05227, 0.3319, 0.05698, 0.2884, 0.06818, 0.3253, 0.05227, 0.3319, 0.04009, 0.2918, 0.0532, 0.25, 0.05698, 0.2884, 0.04009, 0.2918, 0.03598, 0.25, 0.05698, 0.2116, 0.0532, 0.25, 0.03598, 0.25, 0.04009, 0.2082, 0.06818, 0.1747, 0.05698, 0.2116, 0.04009, 0.2082, 0.05227, 0.1681, 0.08637, 0.1407, 0.06818, 0.1747, 0.05227, 0.1681, 0.07205, 0.1311, 0.1108, 0.1108, 0.08637, 0.1407, 0.07205, 0.1311, 0.09866, 0.09866, 0.1407, 0.08637, 0.1108, 0.1108, 0.09866, 0.09866, 0.1311, 0.07205, 0.1747, 0.06818, 0.1407, 0.08637, 0.1311, 0.07205, 0.1681, 0.05227, 0.2116, 0.05698, 0.1747, 0.06818, 0.1681, 0.05227, 0.2082, 0.04009, 0.25, 0.0532, 0.2116, 0.05698, 0.2082, 0.04009, 0.25, 0.03598, 0.2884, 0.05698, 0.25, 0.0532, 0.25, 0.03598, 0.2918, 0.04009, 0.3253, 0.06818, 0.2884, 0.05698, 0.2918, 0.04009, 0.3319, 0.05227, 0.3593, 0.08637, 0.3253, 0.06818, 0.3319, 0.05227, 0.3689, 0.07205, 0.3892, 0.1108, 0.3593, 0.08637, 0.3689, 0.07205, 0.4013, 0.09866, 0.4136, 0.1407, 0.3892, 0.1108, 0.4013, 0.09866, 0.428, 0.1311, 0.4318, 0.1747, 0.4136, 0.1407, 0.428, 0.1311, 0.4477, 0.1681, 0.443, 0.2116, 0.4318, 0.1747, 0.4477, 0.1681, 0.4599, 0.2082, 0.4468, 0.25, 0.443, 0.2116, 0.4599, 0.2082, 0.464, 0.25, 0.443, 0.2884, 0.4468, 0.25, 0.464, 0.25, 0.4599, 0.2918, 0.4318, 0.3253, 0.443, 0.2884, 0.4599, 0.2918, 0.4477, 0.3319, 0.4136, 0.3593, 0.4318, 0.3253, 0.4477, 0.3319, 0.428, 0.3689, 0.3892, 0.3892, 0.4136, 0.3593, 0.428, 0.3689, 0.4013, 0.4013, 0.3593, 0.4136, 0.3892, 0.3892, 0.4013, 0.4013, 0.3689, 0.428, 0.3253, 0.4318, 0.3593, 0.4136, 0.3689, 0.428, 0.3319, 0.4477, 0.2884, 0.443, 0.3253, 0.4318, 0.3319, 0.4477, 0.2918, 0.4599, 0.25, 0.4468, 0.2884, 0.443, 0.2918, 0.4599, 0.25, 0.464, 0.2082, 0.4599, 0.25, 0.464, 0.25, 0.4878, 0.2036, 0.4832, 0.1681, 0.4477, 0.2082, 0.4599, 0.2036, 0.4832, 0.159, 0.4697, 0.1311, 0.428, 0.1681, 0.4477, 0.159, 0.4697, 0.1179, 0.4477, 0.09866, 0.4013, 0.1311, 0.428, 0.1179, 0.4477, 0.08188, 0.4181, 0.07205, 0.3689, 0.09866, 0.4013, 0.08188, 0.4181, 0.05231, 0.3821, 0.05227, 0.3319, 0.07205, 0.3689, 0.05231, 0.3821, 0.03034, 0.341, 0.04009, 0.2918, 0.05227, 0.3319, 0.03034, 0.341, 0.01681, 0.2964, 0.03598, 0.25, 0.04009, 0.2918, 0.01681, 0.2964, 0.01224, 0.25, 0.04009, 0.2082, 0.03598, 0.25, 0.01224, 0.25, 0.01681, 0.2036, 0.05227, 0.1681, 0.04009, 0.2082, 0.01681, 0.2036, 0.03034, 0.159, 0.07205, 0.1311, 0.05227, 0.1681, 0.03034, 0.159, 0.05231, 0.1179, 0.09866, 0.09866, 0.07205, 0.1311, 0.05231, 0.1179, 0.08188, 0.08188, 0.1311, 0.07205, 0.09866, 0.09866, 0.08188, 0.08188, 0.1179, 0.05231, 0.1681, 0.05227, 0.1311, 0.07205, 0.1179, 0.05231, 0.159, 0.03034, 0.2082, 0.04009, 0.1681, 0.05227, 0.159, 0.03034, 0.2036, 0.01681, 0.25, 0.03598, 0.2082, 0.04009, 0.2036, 0.01681, 0.25, 0.01224, 0.2918, 0.04009, 0.25, 0.03598, 0.25, 0.01224, 0.2964, 0.01681, 0.3319, 0.05227, 0.2918, 0.04009, 0.2964, 0.01681, 0.341, 0.03034, 0.3689, 0.07205, 0.3319, 0.05227, 0.341, 0.03034, 0.3821, 0.05231, 0.4013, 0.09866, 0.3689, 0.07205, 0.3821, 0.05231, 0.4181, 0.08188, 0.428, 0.1311, 0.4013, 0.09866, 0.4181, 0.08188, 0.4477, 0.1179, 0.4477, 0.1681, 0.428, 0.1311, 0.4477, 0.1179, 0.4697, 0.159, 0.4599, 0.2082, 0.4477, 0.1681, 0.4697, 0.159, 0.4832, 0.2036, 0.464, 0.25, 0.4599, 0.2082, 0.4832, 0.2036, 0.4878, 0.25, 0.4599, 0.2918, 0.464, 0.25, 0.4878, 0.25, 0.4832, 0.2964, 0.4477, 0.3319, 0.4599, 0.2918, 0.4832, 0.2964, 0.4697, 0.341, 0.428, 0.3689, 0.4477, 0.3319, 0.4697, 0.341, 0.4477, 0.3821, 0.4013, 0.4013, 0.428, 0.3689, 0.4477, 0.3821, 0.4181, 0.4181, 0.3689, 0.428, 0.4013, 0.4013, 0.4181, 0.4181, 0.3821, 0.4477, 0.3319, 0.4477, 0.3689, 0.428, 0.3821, 0.4477, 0.341, 0.4697, 0.2918, 0.4599, 0.3319, 0.4477, 0.341, 0.4697, 0.2964, 0.4832, 0.25, 0.464, 0.2918, 0.4599, 0.2964, 0.4832, 0.25, 0.4878])
me_x.materials.append(mat_x)
me_x.materials.append(mat_001)
me_x.use_remesh_fix_poles = True
me_x.use_remesh_preserve_attributes = False
me_x.update()
me_x_1 = bpy.data.meshes.new('平面')
me_x_1.from_pydata([(-1.0, -1.0, 0.0), (1.0, -1.0, 0.0), (-1.0, 1.0, 0.0), (1.0, 1.0, 0.0)], [], [(0, 1, 3, 2)])
_uv = me_x_1.uv_layers.new(name='UVマップ')
_uv.uv.foreach_set('vector', [0.0, 0.0, 1.0, 0.0, 1.0, 1.0, 0.0, 1.0])
me_x_1.materials.append(mat_002)
me_x_1.use_remesh_fix_poles = True
me_x_1.use_remesh_preserve_attributes = False
me_x_1.update()

# ---- objects
ob_light = bpy.data.objects.new('Light', light_light)
ob_camera = bpy.data.objects.new('Camera', cam_camera)
ob_x = bpy.data.objects.new('円柱', me_x)
ob_x_1 = bpy.data.objects.new('平面', me_x_1)

# ---- transforms, parenting, visibility, modifiers, constraints
ob_light.location = (-3.939, 4.152, 1.627)
ob_light.rotation_euler = (-0.4213, -0.539, -0.5199)
ob_light.lock_rotations_4d = False
ob_light.empty_display_type = 'ARROWS'
ob_light.color = (0.0, 0.0, 0.0, 0.0)
ob_light.lineart.crease_threshold = 0.0
ob_camera.location = (-6.309, 8.58, 4.088)
ob_camera.rotation_euler = (1.193, 8.644e-07, 3.775)
ob_camera.lock_rotations_4d = False
ob_camera.empty_display_type = 'ARROWS'
ob_camera.color = (0.0, 0.0, 0.0, 0.0)
ob_camera.display_type = 'WIRE'
ob_camera.lineart.crease_threshold = 0.0
ob_x.location = (0.0, 0.0, 0.0)
_m = ob_x.modifiers.new('細分化', 'SUBSURF')
_m.levels = 3
_m.render_levels = 3
_m = ob_x.modifiers.new('ソリッド化', 'SOLIDIFY')
_m.material_offset = 1
_m.use_flip_normals = True
ob_x_1.location = (0.0, 0.0, -1.041)
ob_x_1.scale = (9.504, 9.504, 9.504)

# ---- collection membership
col_collection.objects.link(ob_light)
col_collection.objects.link(ob_camera)
col_collection.objects.link(ob_x)
col_collection.objects.link(ob_x_1)

# ---- scene / render settings (as saved in the file)
scene.camera = ob_camera
scene.frame_start = 1; scene.frame_end = 250; scene.frame_set(53)
scene.render.engine = 'BLENDER_EEVEE_NEXT'
scene.cycles.sampling_pattern = 'TABULATED_SOBOL'
scene.cycles.use_light_tree = False
scene.view_settings.view_transform = 'Standard'
bpy.context.view_layer.update()
